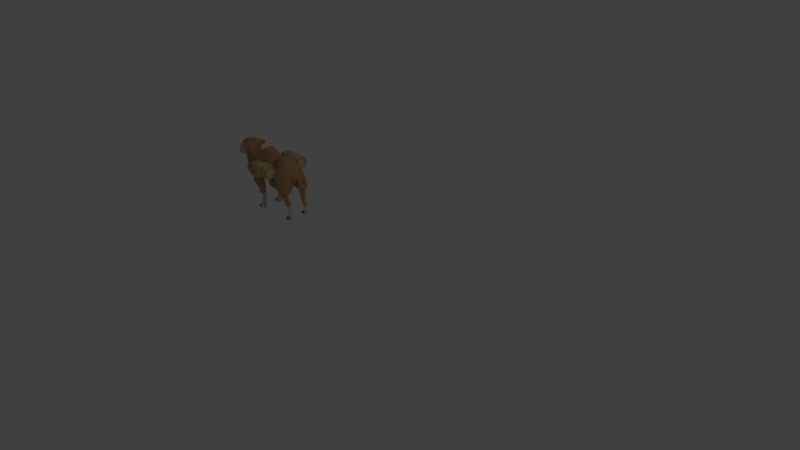 # Source: packcamel_barrels.blend  (saved by Blender 2.79.0; exported with 4.5.12 LTS)
import bpy
from mathutils import Matrix  # noqa: F401  (used for matrix-valued properties, if any)

bpy.ops.wm.read_factory_settings(use_empty=True)
scene = bpy.context.scene
scene.name = 'Scene'

# ---- collections
col_collection_1 = bpy.data.collections.new('Collection 1'); scene.collection.children.link(col_collection_1)

# ---- materials (node trees are filled in below, after node groups)
mat_woodish = bpy.data.materials.new('woodish')
mat_woodish.alpha_threshold = 0.0
mat_woodish.use_transparent_shadow = False
mat_woodish.diffuse_color = (0.651, 0.4706, 0.2, 1.0)
mat_woodish.specular_color = (0.0, 0.0, 0.0)
mat_woodish.roughness = 0.5
mat_leather2 = bpy.data.materials.new('leather2')
mat_leather2.alpha_threshold = 0.0
mat_leather2.use_transparent_shadow = False
mat_leather2.diffuse_color = (0.6627, 0.4588, 0.3216, 1.0)
mat_leather2.specular_color = (0.0, 0.0, 0.0)
mat_leather2.roughness = 0.5
mat_leather1 = bpy.data.materials.new('leather1')
mat_leather1.alpha_threshold = 0.0
mat_leather1.use_transparent_shadow = False
mat_leather1.diffuse_color = (0.3529, 0.2902, 0.2196, 1.0)
mat_leather1.specular_color = (0.0, 0.0, 0.0)
mat_leather1.roughness = 0.5
mat_ironish = bpy.data.materials.new('ironish')
mat_ironish.alpha_threshold = 0.0
mat_ironish.use_transparent_shadow = False
mat_ironish.diffuse_color = (0.3294, 0.3059, 0.2784, 1.0)
mat_ironish.specular_color = (0.0, 0.0, 0.0)
mat_ironish.roughness = 0.5
mat_camel_nose = bpy.data.materials.new('camel_nose')
mat_camel_nose.alpha_threshold = 0.0
mat_camel_nose.use_transparent_shadow = False
mat_camel_nose.diffuse_color = (0.1804, 0.1569, 0.1373, 1.0)
mat_camel_nose.specular_color = (0.0, 0.0, 0.0)
mat_camel_nose.roughness = 0.5
mat_camel_face = bpy.data.materials.new('camel_face')
mat_camel_face.alpha_threshold = 0.0
mat_camel_face.use_transparent_shadow = False
mat_camel_face.diffuse_color = (0.749, 0.5569, 0.4157, 1.0)
mat_camel_face.specular_color = (0.0, 0.0, 0.0)
mat_camel_face.roughness = 0.5
mat_camel_darkbrown = bpy.data.materials.new('camel_darkbrown')
mat_camel_darkbrown.alpha_threshold = 0.0
mat_camel_darkbrown.use_transparent_shadow = False
mat_camel_darkbrown.diffuse_color = (0.4941, 0.2784, 0.1451, 1.0)
mat_camel_darkbrown.specular_color = (0.0, 0.0, 0.0)
mat_camel_darkbrown.roughness = 0.5

# ---- material node trees

# ---- world
world_world = bpy.data.worlds.new('World'); scene.world = world_world
world_world.color = (0.05088, 0.05088, 0.05088)
world_world.use_sun_shadow = False
world_world.sun_shadow_jitter_overblur = 0.0
world_world.cycles.sampling_method = 'MANUAL'

# ---- cameras
cam_camera = bpy.data.cameras.new('Camera')
cam_camera.clip_end = 100.0
cam_camera.lens = 35.0
cam_camera.sensor_width = 32.0
cam_camera.sensor_height = 18.0
cam_camera.ortho_scale = 7.314
cam_camera.dof.focus_distance = 0.0
cam_camera.dof.aperture_fstop = 128.0

# ---- lights
light_lamp = bpy.data.lights.new('Lamp', 'POINT')
light_lamp.transmission_factor = 0.0
light_lamp.cutoff_distance = 30.0
light_lamp.energy = 100.0
light_lamp.shadow_buffer_clip_start = 1.001
light_lamp.shadow_soft_size = 0.1
light_lamp.shadow_maximum_resolution = 0.006
light_lamp.use_absolute_resolution = True

# ---- meshes
me_woodish = bpy.data.meshes.new('woodish')
me_woodish.from_pydata([(-17.04, -6.722, -1.774), (-17.18, -6.722, -2.6), (-17.04, -7.548, -2.6), (-17.04, -7.341, -1.981), (-17.04, -6.102, -1.981), (-17.04, -5.896, -2.6), (-17.04, -6.102, -3.22), (-17.04, -6.722, -3.426), (-17.04, -7.341, -3.22), (-20.73, -6.722, -1.774), (-20.59, -6.722, -2.6), (-20.73, -7.548, -2.6), (-20.73, -7.341, -1.981), (-20.73, -6.102, -1.981), (-20.73, -5.896, -2.6), (-20.73, -6.102, -3.22), (-20.73, -6.722, -3.426), (-20.73, -7.341, -3.22), (-17.04, -7.309, -3.187), (-17.04, -7.505, -2.6), (-17.04, -7.309, -2.013), (-17.04, -6.722, -1.817), (-17.04, -6.135, -2.013), (-17.04, -5.939, -2.6), (-17.04, -6.135, -3.187), (-17.04, -6.722, -3.383), (-20.73, -6.135, -3.187), (-20.73, -5.939, -2.6), (-20.73, -6.135, -2.013), (-20.73, -6.722, -1.817), (-20.73, -7.309, -2.013), (-20.73, -7.505, -2.6), (-20.73, -7.309, -3.187), (-20.73, -6.722, -3.383), (-17.18, -7.309, -3.187), (-17.18, -7.505, -2.6), (-17.18, -7.309, -2.013), (-17.18, -6.722, -1.817), (-17.18, -6.135, -2.013), (-17.18, -5.939, -2.6), (-17.18, -6.135, -3.187), (-17.18, -6.722, -3.383), (-20.59, -6.135, -3.187), (-20.59, -5.939, -2.6), (-20.59, -6.135, -2.013), (-20.59, -6.722, -1.817), (-20.59, -7.309, -2.013), (-20.59, -7.505, -2.6), (-20.59, -7.309, -3.187), (-20.59, -6.722, -3.383), (-19.62, -6.722, -1.63), (-19.62, -7.438, -1.884), (-19.62, -7.692, -2.6), (-19.62, -6.006, -1.884), (-19.62, -5.752, -2.6), (-19.62, -6.006, -3.316), (-19.62, -6.722, -3.57), (-19.62, -7.438, -3.316), (-17.94, -7.438, -1.884), (-17.94, -6.722, -1.63), (-17.94, -7.692, -2.6), (-17.94, -6.006, -1.884), (-17.94, -5.752, -2.6), (-17.94, -6.006, -3.316), (-17.94, -6.722, -3.57), (-17.94, -7.438, -3.316), (-19.46, -6.722, -1.63), (-19.46, -7.438, -1.884), (-19.46, -6.006, -1.884), (-19.46, -7.692, -2.6), (-19.46, -5.752, -2.6), (-19.46, -6.006, -3.316), (-19.46, -7.438, -3.316), (-19.46, -6.722, -3.57), (-20.4, -6.722, -1.731), (-20.4, -7.37, -1.952), (-20.4, -7.591, -2.6), (-20.4, -6.074, -1.952), (-20.4, -5.853, -2.6), (-20.4, -6.074, -3.248), (-20.4, -6.722, -3.469), (-20.4, -7.37, -3.248), (-17.24, -7.363, -1.959), (-17.24, -6.722, -1.741), (-17.24, -7.581, -2.6), (-17.24, -6.081, -1.959), (-17.24, -5.863, -2.6), (-17.24, -6.081, -3.241), (-17.24, -6.722, -3.459), (-17.24, -7.363, -3.241), (-18.1, -7.438, -1.884), (-18.1, -6.722, -1.63), (-18.1, -6.006, -1.884), (-18.1, -7.692, -2.6), (-18.1, -5.752, -2.6), (-18.1, -6.006, -3.316), (-18.1, -7.438, -3.316), (-18.1, -6.722, -3.57), (-17.04, -6.722, 1.774), (-17.18, -6.722, 2.6), (-17.04, -7.548, 2.6), (-17.04, -7.341, 1.981), (-17.04, -6.102, 1.981), (-17.04, -5.896, 2.6), (-17.04, -6.102, 3.22), (-17.04, -6.722, 3.426), (-17.04, -7.341, 3.22), (-20.73, -6.722, 1.774), (-20.59, -6.722, 2.6), (-20.73, -7.548, 2.6), (-20.73, -7.341, 1.981), (-20.73, -6.102, 1.981), (-20.73, -5.896, 2.6), (-20.73, -6.102, 3.22), (-20.73, -6.722, 3.426), (-20.73, -7.341, 3.22), (-17.04, -7.309, 3.187), (-17.04, -7.505, 2.6), (-17.04, -7.309, 2.013), (-17.04, -6.722, 1.817), (-17.04, -6.135, 2.013), (-17.04, -5.939, 2.6), (-17.04, -6.135, 3.187), (-17.04, -6.722, 3.383), (-20.73, -6.135, 3.187), (-20.73, -5.939, 2.6), (-20.73, -6.135, 2.013), (-20.73, -6.722, 1.817), (-20.73, -7.309, 2.013), (-20.73, -7.505, 2.6), (-20.73, -7.309, 3.187), (-20.73, -6.722, 3.383), (-17.18, -7.309, 3.187), (-17.18, -7.505, 2.6), (-17.18, -7.309, 2.013), (-17.18, -6.722, 1.817), (-17.18, -6.135, 2.013), (-17.18, -5.939, 2.6), (-17.18, -6.135, 3.187), (-17.18, -6.722, 3.383), (-20.59, -6.135, 3.187), (-20.59, -5.939, 2.6), (-20.59, -6.135, 2.013), (-20.59, -6.722, 1.817), (-20.59, -7.309, 2.013), (-20.59, -7.505, 2.6), (-20.59, -7.309, 3.187), (-20.59, -6.722, 3.383), (-19.62, -6.722, 1.63), (-19.62, -7.438, 1.884), (-19.62, -7.692, 2.6), (-19.62, -6.006, 1.884), (-19.62, -5.752, 2.6), (-19.62, -6.006, 3.316), (-19.62, -6.722, 3.57), (-19.62, -7.438, 3.316), (-17.94, -7.438, 1.884), (-17.94, -6.722, 1.63), (-17.94, -7.692, 2.6), (-17.94, -6.006, 1.884), (-17.94, -5.752, 2.6), (-17.94, -6.006, 3.316), (-17.94, -6.722, 3.57), (-17.94, -7.438, 3.316), (-19.46, -6.722, 1.63), (-19.46, -7.438, 1.884), (-19.46, -6.006, 1.884), (-19.46, -7.692, 2.6), (-19.46, -5.752, 2.6), (-19.46, -6.006, 3.316), (-19.46, -7.438, 3.316), (-19.46, -6.722, 3.57), (-20.4, -6.722, 1.731), (-20.4, -7.37, 1.952), (-20.4, -7.591, 2.6), (-20.4, -6.074, 1.952), (-20.4, -5.853, 2.6), (-20.4, -6.074, 3.248), (-20.4, -6.722, 3.469), (-20.4, -7.37, 3.248), (-17.24, -7.363, 1.959), (-17.24, -6.722, 1.741), (-17.24, -7.581, 2.6), (-17.24, -6.081, 1.959), (-17.24, -5.863, 2.6), (-17.24, -6.081, 3.241), (-17.24, -6.722, 3.459), (-17.24, -7.363, 3.241), (-18.1, -7.438, 1.884), (-18.1, -6.722, 1.63), (-18.1, -6.006, 1.884), (-18.1, -7.692, 2.6), (-18.1, -5.752, 2.6), (-18.1, -6.006, 3.316), (-18.1, -7.438, 3.316), (-18.1, -6.722, 3.57)], [], [(36, 1, 37), (36, 35, 1), (10, 46, 45), (47, 46, 10), (37, 1, 38), (38, 1, 39), (10, 45, 44), (10, 44, 43), (1, 40, 39), (1, 41, 40), (49, 10, 42), (42, 10, 43), (34, 41, 1), (35, 34, 1), (48, 47, 10), (49, 48, 10), (19, 2, 18), (2, 8, 18), (3, 2, 20), (2, 19, 20), (0, 20, 21), (0, 3, 20), (0, 22, 4), (0, 21, 22), (22, 23, 5), (4, 22, 5), (24, 6, 5), (23, 24, 5), (25, 7, 24), (24, 7, 6), (18, 8, 7), (18, 7, 25), (26, 27, 14), (15, 26, 14), (28, 13, 14), (27, 28, 14), (29, 9, 28), (28, 9, 13), (30, 12, 9), (29, 30, 9), (31, 11, 30), (11, 12, 30), (17, 11, 32), (11, 31, 32), (16, 32, 33), (17, 32, 16), (16, 26, 15), (16, 33, 26), (35, 19, 18), (35, 18, 34), (20, 19, 36), (19, 35, 36), (21, 20, 37), (20, 36, 37), (22, 21, 38), (21, 37, 38), (23, 22, 39), (22, 38, 39), (40, 24, 23), (40, 23, 39), (41, 25, 24), (41, 24, 40), (34, 18, 25), (34, 25, 41), (26, 43, 27), (26, 42, 43), (44, 28, 27), (43, 44, 27), (45, 29, 28), (44, 45, 28), (46, 30, 29), (45, 46, 29), (47, 31, 30), (46, 47, 30), (31, 48, 32), (31, 47, 48), (32, 49, 33), (32, 48, 49), (33, 42, 26), (33, 49, 42), (75, 51, 50), (75, 50, 74), (76, 52, 75), (52, 51, 75), (74, 50, 77), (77, 50, 53), (77, 53, 54), (78, 77, 54), (79, 78, 54), (55, 79, 54), (56, 79, 55), (56, 80, 79), (56, 81, 80), (57, 81, 56), (57, 52, 81), (52, 76, 81), (82, 83, 59), (58, 82, 59), (58, 60, 82), (60, 84, 82), (59, 85, 61), (59, 83, 85), (85, 86, 62), (61, 85, 62), (87, 63, 62), (86, 87, 62), (88, 64, 87), (87, 64, 63), (89, 65, 64), (88, 89, 64), (84, 60, 89), (60, 65, 89), (67, 91, 66), (67, 90, 91), (66, 91, 68), (91, 92, 68), (69, 90, 67), (69, 93, 90), (68, 92, 70), (92, 94, 70), (94, 71, 70), (95, 71, 94), (93, 69, 72), (96, 93, 72), (95, 73, 71), (97, 73, 95), (96, 72, 73), (97, 96, 73), (99, 134, 135), (133, 134, 99), (144, 108, 143), (144, 145, 108), (99, 135, 136), (99, 136, 137), (143, 108, 142), (142, 108, 141), (139, 99, 138), (138, 99, 137), (108, 140, 141), (108, 147, 140), (132, 133, 99), (139, 132, 99), (146, 147, 108), (145, 146, 108), (106, 100, 116), (100, 117, 116), (100, 101, 118), (117, 100, 118), (118, 101, 98), (119, 118, 98), (120, 98, 102), (119, 98, 120), (120, 102, 103), (121, 120, 103), (104, 122, 103), (122, 121, 103), (105, 122, 104), (105, 123, 122), (106, 116, 105), (105, 116, 123), (124, 113, 112), (125, 124, 112), (111, 126, 112), (126, 125, 112), (107, 126, 111), (107, 127, 126), (110, 128, 107), (128, 127, 107), (110, 109, 128), (109, 129, 128), (109, 115, 130), (129, 109, 130), (130, 115, 114), (130, 114, 131), (124, 114, 113), (131, 114, 124), (117, 133, 116), (116, 133, 132), (117, 118, 134), (133, 117, 134), (118, 119, 135), (134, 118, 135), (119, 120, 136), (135, 119, 136), (120, 121, 137), (136, 120, 137), (122, 138, 121), (121, 138, 137), (123, 139, 122), (122, 139, 138), (116, 132, 123), (123, 132, 139), (141, 124, 125), (140, 124, 141), (126, 142, 125), (142, 141, 125), (127, 143, 126), (143, 142, 126), (128, 144, 127), (144, 143, 127), (129, 145, 128), (145, 144, 128), (146, 129, 130), (145, 129, 146), (147, 130, 131), (146, 130, 147), (140, 131, 124), (147, 131, 140), (149, 173, 148), (148, 173, 172), (149, 150, 173), (150, 174, 173), (148, 175, 151), (148, 172, 175), (151, 175, 152), (175, 176, 152), (177, 153, 152), (176, 177, 152), (177, 154, 153), (178, 154, 177), (179, 155, 154), (179, 154, 178), (150, 155, 179), (174, 150, 179), (180, 156, 157), (181, 180, 157), (158, 156, 180), (182, 158, 180), (183, 157, 159), (181, 157, 183), (183, 159, 160), (184, 183, 160), (161, 185, 160), (185, 184, 160), (162, 185, 161), (162, 186, 185), (163, 187, 162), (187, 186, 162), (163, 158, 187), (158, 182, 187), (189, 165, 164), (188, 165, 189), (189, 164, 166), (190, 189, 166), (188, 167, 165), (191, 167, 188), (190, 166, 168), (192, 190, 168), (169, 192, 168), (169, 193, 192), (167, 191, 170), (191, 194, 170), (171, 193, 169), (171, 195, 193), (170, 194, 171), (194, 195, 171)])
me_woodish.materials.append(mat_woodish)
me_woodish.use_remesh_preserve_volume = False
me_woodish.use_remesh_preserve_attributes = False
me_woodish.use_mirror_vertex_groups = False
me_woodish.update()
me_leather2_001 = bpy.data.meshes.new('leather2.001')
me_leather2_001.from_pydata([(-23.08, -6.567, -1.55), (-18.79, -6.965, -1.15), (-23.08, -6.567, 1.55), (-18.79, -6.965, 1.15), (-25.16, -4.909, -0.6186), (-25.34, -4.897, -1.551e-15), (-24.99, -4.347, -1.53e-15), (-24.87, -4.388, -0.6186), (-19.03, -6.95, -1.301), (-18.92, -7.244, -0.6336), (-18.47, -5.511, -1.422), (-18.44, -5.043, -1.426), (-17.79, -5.146, -1.645), (-17.89, -5.619, -1.541), (-23.26, -4.92, -1.265), (-23.27, -4.453, -1.439), (-22.87, -4.597, -1.508), (-22.93, -5.004, -1.444), (-22.18, -5.066, -1.505), (-22.2, -4.587, -1.505), (-22.92, -6.533, -0.6724), (-22.97, -6.509, -1.407e-15), (-23.42, -6.559, -1.434e-15), (-23.38, -6.619, -0.6791), (-23.24, -6.435, -1.141), (-22.91, -5.688, -1.397), (-22.95, -6.054, -1.351), (-23.24, -6.01, -1.242), (-23.25, -5.51, -1.257), (-24.83, -4.886, -0.9972), (-24.51, -4.386, -0.9972), (-24.21, -4.382, -1.051), (-24.53, -4.862, -1.051), (-23.84, -4.894, -1.111), (-23.67, -4.445, -1.111), (-21.93, -5.27, -2.08), (-21.81, -4.728, -2.14), (-21.71, -5.191, -2.157), (-21.78, -4.678, -2.18), (-21.3, -4.657, -2.17), (-21.17, -5.154, -2.17), (-19.62, -5.382, -1.256), (-20.29, -5.341, -1.687), (-20.41, -4.844, -1.687), (-19.68, -4.891, -1.256), (-18.92, -5.446, -1.38), (-18.88, -4.967, -1.38), (-18.79, -6.43, -1.502), (-19.04, -7.264, -1.166e-15), (-18.16, -7.622, -0.6567), (-18.22, -7.185, -1.034), (-18.18, -6.377, -1.544), (-17.71, -3.861, -1.084e-15), (-17.16, -4.211, -1.051e-15), (-17.22, -4.209, -0.7334), (-17.76, -3.834, -0.7334), (-18.26, -4.537, -1.507), (-17.73, -4.865, -1.507), (-17.23, -4.148, -1.296), (-17.76, -3.783, -1.296), (-19.73, -6.867, -1.301), (-19.71, -6.516, -1.311), (-18.88, -6.491, -1.477), (-22.61, -6.634, -1.412), (-20.49, -6.916, -1.384), (-20.46, -6.536, -1.384), (-21.03, -7.002, -1.604), (-20.97, -6.62, -1.584), (-21.87, -6.826, -1.571), (-21.85, -6.376, -1.591), (-22.57, -6.345, -1.496), (-22.98, -3.697, -1.407e-15), (-22.63, -3.997, -1.385e-15), (-22.61, -3.974, -0.7131), (-22.97, -3.669, -0.7131), (-22.74, -4.272, -1.059), (-23.12, -4.076, -1.06), (-25.16, -4.909, 0.6186), (-24.87, -4.388, 0.6186), (-19.03, -6.95, 1.301), (-18.92, -7.244, 0.6336), (-18.47, -5.511, 1.422), (-17.89, -5.619, 1.541), (-17.79, -5.146, 1.645), (-18.44, -5.043, 1.426), (-23.26, -4.92, 1.265), (-22.93, -5.004, 1.444), (-22.87, -4.597, 1.508), (-23.27, -4.453, 1.439), (-22.18, -5.066, 1.505), (-22.2, -4.587, 1.505), (-22.92, -6.533, 0.6724), (-23.38, -6.619, 0.6791), (-23.24, -6.435, 1.141), (-22.91, -5.688, 1.397), (-23.25, -5.51, 1.257), (-23.24, -6.01, 1.242), (-22.95, -6.054, 1.351), (-24.83, -4.886, 0.9972), (-24.53, -4.862, 1.051), (-24.21, -4.382, 1.051), (-24.51, -4.386, 0.9972), (-23.84, -4.894, 1.111), (-23.67, -4.445, 1.111), (-21.93, -5.27, 2.08), (-21.81, -4.728, 2.14), (-21.71, -5.191, 2.157), (-21.17, -5.154, 2.17), (-21.3, -4.657, 2.17), (-21.78, -4.678, 2.18), (-19.62, -5.382, 1.256), (-19.68, -4.891, 1.256), (-20.41, -4.844, 1.687), (-20.29, -5.341, 1.687), (-18.92, -5.446, 1.38), (-18.88, -4.967, 1.38), (-18.79, -6.43, 1.502), (-18.16, -7.622, 0.6567), (-18.22, -7.185, 1.034), (-18.18, -6.377, 1.544), (-17.76, -3.834, 0.7334), (-17.22, -4.209, 0.7334), (-18.26, -4.537, 1.507), (-17.73, -4.865, 1.507), (-17.23, -4.148, 1.296), (-17.76, -3.783, 1.296), (-19.73, -6.867, 1.301), (-18.88, -6.491, 1.477), (-19.71, -6.516, 1.311), (-22.61, -6.634, 1.412), (-20.49, -6.916, 1.384), (-20.46, -6.536, 1.384), (-21.03, -7.002, 1.604), (-20.97, -6.62, 1.584), (-21.87, -6.826, 1.571), (-21.85, -6.376, 1.591), (-22.57, -6.345, 1.496), (-22.97, -3.669, 0.7131), (-22.61, -3.974, 0.7131), (-22.74, -4.272, 1.059), (-23.12, -4.076, 1.06), (-17.16, -4.044, -1.392), (-18.3, -7.29, -1.15), (-17.71, -4.822, -1.69), (-18.24, -4.494, -1.69), (-17.11, -4.049, -0.74), (-17.81, -5.13, -1.83), (-18.48, -5.029, -1.65), (-18.78, -6.523, -1.67), (-18.85, -7.41, -0.7), (-18.3, -7.734, -0.7), (-18.2, -6.435, -1.71), (-17.92, -5.622, -1.77), (-18.85, -6.56, -1.62), (-18.51, -5.51, -1.65), (-17.16, -4.044, 1.392), (-18.3, -7.29, 1.15), (-17.71, -4.822, 1.69), (-18.24, -4.494, 1.69), (-17.11, -4.049, 0.74), (-17.81, -5.13, 1.83), (-18.48, -5.029, 1.65), (-18.78, -6.523, 1.67), (-18.85, -7.41, 0.7), (-18.3, -7.734, 0.7), (-18.2, -6.435, 1.71), (-17.92, -5.622, 1.77), (-18.85, -6.56, 1.62), (-18.51, -5.51, 1.65), (-17.05, -4.05, -1.044e-15), (-17.69, -3.68, -1.393), (-17.65, -3.674, -0.74), (-17.69, -3.68, 1.393), (-17.65, -3.674, 0.74), (-17.6, -3.7, -1.078e-15), (-20.99, -7.003, -1.89), (-20.94, -6.621, -1.87), (-19.71, -6.536, -1.5), (-19.73, -6.886, -1.49), (-18.91, -4.966, -1.57), (-18.96, -5.445, -1.57), (-19.65, -4.882, -1.43), (-19.58, -5.372, -1.43), (-20.18, -5.318, -1.85), (-20.31, -4.822, -1.85), (-20.41, -6.54, -1.57), (-18.94, -7.04, -1.44), (-20.44, -6.92, -1.57), (-20.99, -7.003, 1.89), (-20.94, -6.621, 1.87), (-19.71, -6.536, 1.5), (-19.73, -6.886, 1.49), (-18.91, -4.966, 1.57), (-18.96, -5.445, 1.57), (-19.65, -4.882, 1.43), (-19.58, -5.372, 1.43), (-20.18, -5.318, 1.85), (-20.31, -4.822, 1.85), (-20.41, -6.54, 1.57), (-18.94, -7.04, 1.44), (-20.44, -6.92, 1.57), (-19.0, -7.45, -1.163e-15), (-21.83, -4.682, -2.358), (-21.76, -5.195, -2.335), (-23.06, -3.954, -1.194), (-22.68, -4.151, -1.194), (-22.67, -6.725, -1.67), (-22.61, -6.369, -1.78), (-22.94, -6.751, -0.7), (-23.05, -6.07, -1.55), (-22.88, -4.56, -1.71), (-21.25, -4.647, -2.35), (-21.12, -5.144, -2.35), (-21.95, -4.724, -2.26), (-22.07, -5.266, -2.2), (-22.28, -4.587, -1.64), (-22.26, -5.066, -1.64), (-23.0, -5.699, -1.57), (-21.87, -6.39, -1.88), (-21.89, -6.84, -1.86), (-22.98, -5.025, -1.66), (-21.83, -4.682, 2.358), (-21.76, -5.195, 2.335), (-23.06, -3.954, 1.194), (-22.68, -4.151, 1.194), (-22.67, -6.725, 1.67), (-22.61, -6.369, 1.78), (-22.94, -6.751, 0.7), (-23.05, -6.07, 1.55), (-22.88, -4.56, 1.71), (-21.25, -4.647, 2.35), (-21.12, -5.144, 2.35), (-21.95, -4.724, 2.26), (-22.07, -5.266, 2.2), (-22.28, -4.587, 1.64), (-22.26, -5.066, 1.64), (-23.0, -5.699, 1.57), (-21.87, -6.39, 1.88), (-21.89, -6.84, 1.86), (-22.98, -5.025, 1.66), (-22.95, -6.7, -1.405e-15), (-22.5, -3.843, -0.78), (-22.86, -3.539, -0.78), (-22.5, -3.843, 0.78), (-22.86, -3.539, 0.78), (-22.5, -3.85, -1.378e-15), (-22.85, -3.55, -1.399e-15), (-24.69, -4.21, -1.209), (-25.04, -4.901, -1.252), (-23.31, -6.533, -1.24), (-23.31, -4.414, -1.633), (-23.76, -4.449, -1.345), (-23.91, -4.902, -1.357), (-24.24, -4.364, -1.24), (-24.56, -4.844, -1.24), (-25.11, -4.165, -0.7284), (-25.48, -4.866, -0.7614), (-23.34, -5.52, -1.43), (-23.34, -6.022, -1.4), (-23.38, -6.803, -0.7), (-23.37, -4.939, -1.472), (-24.69, -4.21, 1.209), (-25.04, -4.901, 1.252), (-23.31, -6.533, 1.24), (-23.31, -4.414, 1.633), (-23.76, -4.449, 1.345), (-23.91, -4.902, 1.357), (-24.24, -4.364, 1.24), (-24.56, -4.844, 1.24), (-25.11, -4.165, 0.7284), (-25.48, -4.866, 0.7614), (-23.34, -5.52, 1.43), (-23.34, -6.022, 1.4), (-23.38, -6.803, 0.7), (-23.37, -4.939, 1.472), (-23.4, -6.75, -1.433e-15), (-25.24, -4.112, -1.546e-15), (-25.69, -4.837, -1.573e-15)], [], [(256, 277, 255), (255, 277, 276), (149, 186, 1), (215, 216, 210), (216, 220, 210), (254, 248, 247), (253, 254, 247), (251, 252, 253), (252, 254, 253), (260, 252, 251), (260, 251, 250), (214, 216, 213), (213, 216, 215), (212, 203, 211), (203, 202, 211), (182, 183, 181), (181, 183, 184), (183, 212, 184), (184, 212, 211), (180, 182, 179), (179, 182, 181), (147, 180, 179), (154, 180, 147), (186, 178, 177), (153, 186, 177), (0, 206, 208), (178, 187, 185), (178, 185, 177), (187, 175, 176), (187, 176, 185), (175, 219, 176), (176, 219, 218), (219, 206, 207), (218, 219, 207), (206, 0, 207), (207, 0, 209), (1, 153, 148), (1, 186, 153), (247, 256, 255), (248, 256, 247), (203, 213, 202), (203, 214, 213), (277, 270, 269), (277, 269, 276), (199, 163, 3), (239, 235, 229), (235, 234, 229), (262, 268, 261), (268, 267, 261), (268, 266, 267), (266, 265, 267), (265, 274, 264), (266, 274, 265), (235, 233, 232), (235, 232, 234), (221, 222, 230), (222, 231, 230), (196, 195, 194), (196, 194, 197), (231, 196, 197), (231, 197, 230), (195, 193, 192), (195, 192, 194), (193, 161, 192), (193, 168, 161), (191, 199, 190), (199, 167, 190), (227, 225, 2), (200, 191, 198), (198, 191, 190), (188, 200, 189), (189, 200, 198), (238, 189, 237), (238, 188, 189), (225, 238, 226), (238, 237, 226), (2, 225, 226), (2, 226, 228), (199, 3, 167), (167, 3, 162), (270, 262, 261), (270, 261, 269), (232, 222, 221), (233, 222, 232), (4, 5, 256), (256, 5, 277), (6, 255, 276), (6, 7, 255), (149, 9, 8), (186, 149, 8), (12, 152, 146), (13, 152, 12), (216, 18, 17), (220, 216, 17), (16, 215, 210), (16, 19, 215), (240, 20, 21), (240, 208, 20), (23, 275, 22), (259, 275, 23), (259, 23, 24), (249, 259, 24), (209, 217, 25), (26, 209, 25), (257, 27, 28), (258, 27, 257), (260, 28, 14), (257, 28, 260), (217, 220, 17), (25, 217, 17), (30, 253, 247), (30, 31, 253), (32, 29, 254), (29, 248, 254), (252, 33, 32), (252, 32, 254), (31, 251, 253), (34, 251, 31), (15, 251, 34), (251, 15, 250), (260, 14, 33), (252, 260, 33), (35, 18, 216), (214, 35, 216), (19, 36, 215), (36, 213, 215), (38, 39, 211), (202, 38, 211), (40, 203, 212), (37, 203, 40), (182, 41, 42), (182, 42, 183), (43, 181, 184), (44, 181, 43), (183, 42, 40), (183, 40, 212), (39, 184, 211), (43, 184, 39), (45, 41, 182), (180, 45, 182), (44, 46, 181), (46, 179, 181), (46, 147, 179), (11, 147, 46), (154, 10, 45), (154, 45, 180), (47, 10, 154), (148, 47, 154), (201, 48, 9), (149, 201, 9), (49, 142, 50), (49, 150, 142), (51, 152, 13), (51, 151, 152), (53, 54, 169), (169, 54, 145), (55, 174, 171), (55, 52, 174), (57, 12, 143), (12, 146, 143), (147, 11, 56), (147, 56, 144), (59, 55, 171), (170, 59, 171), (54, 58, 145), (145, 58, 141), (177, 61, 62), (153, 177, 62), (178, 8, 60), (186, 8, 178), (208, 206, 63), (208, 63, 20), (185, 65, 61), (177, 185, 61), (187, 178, 60), (64, 187, 60), (185, 67, 65), (176, 67, 185), (66, 187, 64), (66, 175, 187), (67, 218, 69), (67, 176, 218), (219, 66, 68), (175, 66, 219), (69, 207, 70), (69, 218, 207), (206, 68, 63), (219, 68, 206), (72, 73, 245), (245, 73, 241), (74, 246, 242), (74, 71, 246), (204, 76, 74), (204, 74, 242), (73, 205, 241), (75, 205, 73), (258, 24, 27), (249, 24, 258), (70, 209, 26), (70, 207, 209), (142, 151, 51), (50, 142, 51), (153, 62, 47), (148, 153, 47), (58, 143, 141), (57, 143, 58), (144, 56, 59), (144, 59, 170), (75, 16, 205), (16, 210, 205), (15, 76, 204), (250, 15, 204), (4, 248, 29), (248, 4, 256), (7, 247, 255), (7, 30, 247), (35, 203, 37), (35, 214, 203), (213, 36, 38), (202, 213, 38), (78, 6, 269), (269, 6, 276), (5, 270, 277), (5, 77, 270), (163, 199, 79), (80, 163, 79), (166, 82, 83), (166, 83, 160), (90, 87, 234), (234, 87, 229), (235, 239, 86), (89, 235, 86), (275, 92, 22), (275, 273, 92), (91, 240, 21), (227, 240, 91), (273, 263, 93), (92, 273, 93), (96, 271, 95), (96, 272, 271), (228, 97, 94), (236, 228, 94), (236, 94, 86), (239, 236, 86), (95, 274, 85), (95, 271, 274), (262, 98, 268), (98, 99, 268), (100, 101, 267), (267, 101, 261), (265, 103, 100), (265, 100, 267), (99, 266, 268), (102, 266, 99), (274, 266, 102), (85, 274, 102), (88, 265, 264), (265, 88, 103), (105, 90, 234), (232, 105, 234), (89, 104, 235), (104, 233, 235), (222, 106, 107), (222, 107, 231), (108, 109, 230), (109, 221, 230), (194, 111, 112), (194, 112, 197), (113, 195, 196), (110, 195, 113), (197, 112, 108), (197, 108, 230), (107, 196, 231), (113, 196, 107), (115, 111, 194), (192, 115, 194), (110, 114, 195), (114, 193, 195), (114, 168, 193), (81, 168, 114), (161, 84, 115), (161, 115, 192), (81, 116, 168), (116, 162, 168), (201, 163, 80), (48, 201, 80), (156, 117, 118), (164, 117, 156), (166, 119, 82), (165, 119, 166), (52, 120, 174), (174, 120, 173), (121, 169, 159), (121, 53, 169), (122, 161, 158), (84, 161, 122), (83, 123, 157), (160, 83, 157), (124, 159, 155), (124, 121, 159), (120, 125, 173), (125, 172, 173), (79, 191, 126), (79, 199, 191), (128, 190, 127), (190, 167, 127), (129, 227, 91), (225, 227, 129), (200, 130, 126), (191, 200, 126), (198, 190, 128), (131, 198, 128), (200, 132, 130), (188, 132, 200), (133, 198, 131), (133, 189, 198), (132, 238, 134), (132, 188, 238), (237, 133, 135), (189, 133, 237), (134, 225, 129), (134, 238, 225), (226, 135, 136), (237, 135, 226), (71, 137, 246), (246, 137, 244), (138, 245, 243), (138, 72, 245), (224, 139, 138), (224, 138, 243), (137, 223, 244), (140, 223, 137), (93, 272, 96), (93, 263, 272), (228, 136, 97), (226, 136, 228), (156, 118, 119), (165, 156, 119), (167, 162, 116), (127, 167, 116), (125, 158, 172), (122, 158, 125), (157, 123, 124), (157, 124, 155), (140, 88, 223), (88, 264, 223), (87, 139, 224), (229, 87, 224), (101, 78, 261), (261, 78, 269), (77, 262, 270), (262, 77, 98), (232, 221, 109), (105, 232, 109), (222, 104, 106), (233, 104, 222)])
me_leather2_001.materials.append(mat_leather2)
me_leather2_001.use_remesh_preserve_volume = False
me_leather2_001.use_remesh_preserve_attributes = False
me_leather2_001.use_mirror_vertex_groups = False
me_leather2_001.update()
me_leather1_001 = bpy.data.meshes.new('leather1.001')
me_leather1_001.from_pydata([(-23.08, -6.567, -1.55), (-18.79, -6.965, -1.15), (-23.08, -6.567, 1.55), (-18.79, -6.965, 1.15), (-18.16, -7.622, -0.6567), (-18.3, -7.329, -1.121e-15), (-18.16, -7.622, 0.6567), (-18.53, -5.51, -1.747), (-17.94, -5.624, -1.887), (-17.82, -5.122, -1.924), (-18.49, -5.021, -1.744), (-23.4, -4.951, -1.559), (-23.02, -5.036, -1.749), (-22.88, -4.533, -1.79), (-23.32, -4.387, -1.71), (-22.94, -6.845, -0.7107), (-23.38, -6.897, -0.7107), (-23.39, -6.848, -1.432e-15), (-22.94, -6.798, -1.405e-15), (-23.35, -6.583, -1.291), (-23.11, -6.617, -1.601), (-23.04, -5.704, -1.658), (-23.38, -5.526, -1.518), (-23.39, -6.027, -1.481), (-23.1, -6.076, -1.631), (-18.47, -6.583, -1.857), (-18.8, -6.556, -1.752), (-18.8, -7.036, -1.213), (-18.85, -7.494, -0.7265), (-18.6, -7.523, -0.7487), (-18.54, -7.228, -1.273), (-18.65, -7.457, -1.142e-15), (-18.98, -7.545, -1.162e-15), (-18.46, -7.517, -1.13e-15), (-18.33, -7.788, -0.7006), (-18.35, -7.344, -1.209), (-18.22, -6.464, -1.795), (-17.55, -3.618, -1.074e-15), (-17.6, -3.592, -0.7434), (-17.05, -3.967, -0.7434), (-17.0, -3.968, -1.041e-15), (-18.24, -4.473, -1.784), (-17.71, -4.801, -1.784), (-17.13, -3.992, -1.442), (-17.66, -3.627, -1.442), (-22.79, -3.475, -1.395e-15), (-22.81, -3.472, -0.8142), (-22.45, -3.777, -0.8142), (-22.44, -3.775, -1.374e-15), (-22.65, -4.089, -1.263), (-23.03, -3.892, -1.263), (-18.53, -5.51, 1.747), (-18.49, -5.021, 1.744), (-17.82, -5.122, 1.924), (-17.94, -5.624, 1.887), (-23.4, -4.951, 1.559), (-23.32, -4.387, 1.71), (-22.88, -4.533, 1.79), (-23.02, -5.036, 1.749), (-22.94, -6.845, 0.7107), (-23.38, -6.897, 0.7107), (-23.35, -6.583, 1.291), (-23.11, -6.617, 1.601), (-23.04, -5.704, 1.658), (-23.1, -6.076, 1.631), (-23.39, -6.027, 1.481), (-23.38, -5.526, 1.518), (-18.47, -6.583, 1.857), (-18.8, -6.556, 1.752), (-18.8, -7.036, 1.213), (-18.54, -7.228, 1.273), (-18.6, -7.523, 0.7487), (-18.85, -7.494, 0.7265), (-18.33, -7.788, 0.7006), (-18.35, -7.344, 1.209), (-18.22, -6.464, 1.795), (-17.05, -3.967, 0.7434), (-17.6, -3.592, 0.7434), (-18.24, -4.473, 1.784), (-17.71, -4.801, 1.784), (-17.13, -3.992, 1.442), (-17.66, -3.627, 1.442), (-22.45, -3.777, 0.8142), (-22.81, -3.472, 0.8142), (-22.65, -4.089, 1.263), (-23.03, -3.892, 1.263), (-18.25, -7.402, -1.117e-15), (-18.12, -7.67, -0.6285), (-18.12, -7.67, 0.6285), (-17.16, -4.044, -1.392), (-18.3, -7.29, -1.15), (-17.71, -4.822, -1.69), (-18.24, -4.494, -1.69), (-17.11, -4.049, -0.74), (-17.81, -5.13, -1.83), (-18.48, -5.029, -1.65), (-18.78, -6.523, -1.67), (-18.85, -7.41, -0.7), (-18.3, -7.734, -0.7), (-18.2, -6.435, -1.71), (-17.92, -5.622, -1.77), (-18.51, -5.51, -1.65), (-17.16, -4.044, 1.392), (-18.3, -7.29, 1.15), (-17.71, -4.822, 1.69), (-18.24, -4.494, 1.69), (-17.11, -4.049, 0.74), (-17.81, -5.13, 1.83), (-18.48, -5.029, 1.65), (-18.78, -6.523, 1.67), (-18.85, -7.41, 0.7), (-18.3, -7.734, 0.7), (-18.2, -6.435, 1.71), (-17.92, -5.622, 1.77), (-18.51, -5.51, 1.65), (-17.05, -4.05, -1.044e-15), (-18.45, -7.45, -1.13e-15), (-17.69, -3.68, -1.393), (-17.65, -3.674, -0.74), (-17.69, -3.68, 1.393), (-17.65, -3.674, 0.74), (-17.6, -3.7, -1.078e-15), (-19.0, -7.45, -1.163e-15), (-23.06, -3.954, -1.194), (-22.68, -4.151, -1.194), (-22.94, -6.751, -0.7), (-23.05, -6.07, -1.55), (-22.88, -4.56, -1.71), (-23.0, -5.699, -1.57), (-22.98, -5.025, -1.66), (-23.06, -3.954, 1.194), (-22.68, -4.151, 1.194), (-22.94, -6.751, 0.7), (-23.05, -6.07, 1.55), (-22.88, -4.56, 1.71), (-23.0, -5.699, 1.57), (-22.98, -5.025, 1.66), (-22.95, -6.7, -1.405e-15), (-22.5, -3.843, -0.78), (-22.86, -3.539, -0.78), (-22.5, -3.843, 0.78), (-22.86, -3.539, 0.78), (-22.5, -3.85, -1.378e-15), (-22.85, -3.55, -1.399e-15), (-23.31, -6.533, -1.24), (-23.31, -4.414, -1.633), (-23.34, -5.52, -1.43), (-23.34, -6.022, -1.4), (-23.38, -6.803, -0.7), (-23.37, -4.939, -1.472), (-23.31, -6.533, 1.24), (-23.31, -4.414, 1.633), (-23.34, -5.52, 1.43), (-23.34, -6.022, 1.4), (-23.38, -6.803, 0.7), (-23.37, -4.939, 1.472), (-23.4, -6.75, -1.433e-15), (-26.02, -5.582, -1.593e-15), (-24.56, -3.294, -1.504e-15), (-25.1, -5.83, -0.7163), (-25.82, -5.763, -0.5125), (-24.47, -3.434, -0.6), (-24.68, -4.957, -1.095), (-24.19, -4.215, -1.191), (-25.1, -5.83, 0.7163), (-25.82, -5.763, 0.5125), (-24.47, -3.434, 0.6), (-24.68, -4.957, 1.095), (-24.19, -4.215, 1.191), (-25.86, -5.748, -0.5441), (-25.11, -5.83, -0.7477), (-24.71, -4.948, -1.14), (-25.17, -4.598, -0.7469), (-24.21, -4.203, -1.219), (-24.51, -3.413, -0.626), (-25.25, -4.511, -1.546e-15), (-26.06, -5.552, -1.596e-15), (-24.61, -3.269, -1.507e-15), (-25.86, -5.748, 0.5441), (-25.17, -4.598, 0.7469), (-24.71, -4.948, 1.14), (-25.11, -5.83, 0.7477), (-24.21, -4.203, 1.219), (-24.51, -3.413, 0.626)], [], [(8, 7, 9), (9, 7, 10), (12, 11, 13), (13, 11, 14), (16, 15, 18), (17, 16, 18), (15, 16, 19), (20, 15, 19), (21, 23, 22), (24, 23, 21), (21, 22, 12), (12, 22, 11), (8, 25, 7), (25, 26, 7), (29, 28, 27), (30, 29, 27), (28, 29, 31), (32, 28, 31), (29, 33, 31), (29, 34, 33), (35, 29, 30), (34, 29, 35), (36, 25, 8), (37, 39, 38), (40, 39, 37), (9, 10, 41), (42, 9, 41), (39, 43, 38), (43, 44, 38), (45, 47, 46), (48, 47, 45), (49, 50, 47), (47, 50, 46), (20, 19, 24), (24, 19, 23), (35, 25, 36), (35, 30, 25), (30, 27, 25), (25, 27, 26), (42, 41, 44), (43, 42, 44), (13, 14, 50), (49, 13, 50), (51, 53, 52), (51, 54, 53), (55, 57, 56), (55, 58, 57), (59, 60, 18), (60, 17, 18), (59, 62, 61), (60, 59, 61), (65, 64, 63), (65, 63, 66), (66, 58, 55), (66, 63, 58), (68, 67, 51), (67, 54, 51), (71, 70, 69), (72, 71, 69), (72, 32, 31), (71, 72, 31), (73, 71, 33), (33, 71, 31), (71, 74, 70), (71, 73, 74), (67, 75, 54), (76, 40, 37), (76, 37, 77), (53, 79, 78), (52, 53, 78), (81, 80, 77), (80, 76, 77), (82, 48, 45), (82, 45, 83), (85, 84, 82), (85, 82, 83), (61, 62, 64), (61, 64, 65), (70, 74, 67), (67, 74, 75), (69, 70, 67), (69, 67, 68), (79, 80, 81), (78, 79, 81), (57, 84, 85), (56, 57, 85), (34, 87, 86), (33, 34, 86), (73, 33, 86), (88, 73, 86), (94, 8, 9), (100, 8, 94), (7, 95, 10), (7, 101, 95), (127, 12, 13), (129, 12, 127), (11, 145, 14), (11, 149, 145), (16, 17, 148), (148, 17, 156), (18, 125, 137), (18, 15, 125), (19, 148, 144), (16, 148, 19), (0, 15, 20), (0, 125, 15), (22, 23, 146), (23, 147, 146), (126, 24, 21), (126, 21, 128), (21, 12, 129), (128, 21, 129), (11, 146, 149), (22, 146, 11), (96, 101, 7), (26, 96, 7), (27, 97, 1), (28, 97, 27), (28, 32, 97), (32, 122, 97), (98, 34, 35), (98, 35, 90), (99, 36, 8), (99, 8, 100), (118, 37, 38), (118, 121, 37), (40, 93, 39), (115, 93, 40), (10, 92, 41), (10, 95, 92), (94, 9, 42), (91, 94, 42), (89, 43, 39), (93, 89, 39), (117, 118, 38), (44, 117, 38), (139, 45, 46), (139, 143, 45), (138, 47, 48), (142, 138, 48), (124, 49, 47), (138, 124, 47), (50, 139, 46), (50, 123, 139), (0, 20, 24), (0, 24, 126), (23, 144, 147), (19, 144, 23), (35, 36, 99), (90, 35, 99), (26, 27, 96), (27, 1, 96), (41, 117, 44), (41, 92, 117), (89, 42, 43), (91, 42, 89), (145, 123, 50), (14, 145, 50), (127, 13, 49), (124, 127, 49), (108, 51, 52), (114, 51, 108), (54, 107, 53), (54, 113, 107), (151, 55, 56), (155, 55, 151), (58, 134, 57), (58, 136, 134), (59, 18, 132), (132, 18, 137), (17, 154, 156), (17, 60, 154), (62, 59, 2), (59, 132, 2), (154, 60, 61), (154, 61, 150), (63, 133, 135), (64, 133, 63), (65, 66, 152), (153, 65, 152), (152, 66, 55), (152, 55, 155), (58, 63, 136), (63, 135, 136), (109, 68, 51), (114, 109, 51), (110, 72, 69), (110, 69, 3), (32, 72, 110), (122, 32, 110), (74, 111, 103), (73, 111, 74), (54, 112, 113), (75, 112, 54), (106, 40, 76), (106, 115, 40), (37, 120, 77), (121, 120, 37), (107, 104, 79), (53, 107, 79), (105, 52, 78), (108, 52, 105), (119, 81, 77), (120, 119, 77), (80, 102, 76), (102, 106, 76), (82, 140, 48), (140, 142, 48), (45, 141, 83), (143, 141, 45), (141, 85, 83), (130, 85, 141), (131, 140, 82), (84, 131, 82), (150, 61, 65), (150, 65, 153), (64, 2, 133), (62, 2, 64), (75, 74, 112), (74, 103, 112), (69, 68, 109), (3, 69, 109), (79, 102, 80), (79, 104, 102), (119, 78, 81), (105, 78, 119), (134, 131, 84), (57, 134, 84), (151, 56, 85), (130, 151, 85), (86, 4, 5), (87, 4, 86), (87, 98, 4), (34, 98, 87), (98, 34, 33), (98, 33, 116), (33, 111, 116), (73, 111, 33), (111, 73, 88), (111, 88, 6), (6, 88, 86), (6, 86, 5), (170, 169, 172), (171, 170, 172), (173, 172, 174), (171, 172, 173), (172, 176, 175), (169, 176, 172), (174, 175, 177), (172, 175, 174), (178, 181, 179), (181, 180, 179), (179, 180, 182), (179, 182, 183), (176, 178, 179), (176, 179, 175), (175, 179, 183), (175, 183, 177), (170, 160, 169), (170, 159, 160), (162, 170, 171), (159, 170, 162), (163, 173, 174), (161, 163, 174), (163, 171, 173), (162, 171, 163), (160, 157, 176), (169, 160, 176), (161, 174, 177), (158, 161, 177), (181, 167, 180), (181, 164, 167), (165, 181, 178), (164, 181, 165), (180, 168, 182), (180, 167, 168), (168, 166, 183), (182, 168, 183), (165, 178, 176), (157, 165, 176), (166, 158, 177), (183, 166, 177)])
me_leather1_001.materials.append(mat_leather1)
me_leather1_001.use_remesh_preserve_volume = False
me_leather1_001.use_remesh_preserve_attributes = False
me_leather1_001.use_mirror_vertex_groups = False
me_leather1_001.update()
me_ironish = bpy.data.meshes.new('ironish')
me_ironish.from_pydata([(-17.04, -6.722, -1.774), (-17.04, -7.548, -2.6), (-17.04, -7.341, -1.981), (-17.04, -6.102, -1.981), (-17.04, -5.896, -2.6), (-17.04, -6.102, -3.22), (-17.04, -6.722, -3.426), (-17.04, -7.341, -3.22), (-20.73, -6.722, -1.774), (-20.73, -7.548, -2.6), (-20.73, -7.341, -1.981), (-20.73, -6.102, -1.981), (-20.73, -5.896, -2.6), (-20.73, -6.102, -3.22), (-20.73, -6.722, -3.426), (-20.73, -7.341, -3.22), (-19.62, -6.722, -1.63), (-19.62, -7.438, -1.884), (-19.62, -7.692, -2.6), (-19.62, -6.006, -1.884), (-19.62, -5.752, -2.6), (-19.62, -6.006, -3.316), (-19.62, -6.722, -3.57), (-19.62, -7.438, -3.316), (-17.94, -7.438, -1.884), (-17.94, -6.722, -1.63), (-17.94, -7.692, -2.6), (-17.94, -6.006, -1.884), (-17.94, -5.752, -2.6), (-17.94, -6.006, -3.316), (-17.94, -6.722, -3.57), (-17.94, -7.438, -3.316), (-19.46, -6.722, -1.63), (-19.46, -7.438, -1.884), (-19.46, -6.006, -1.884), (-19.46, -7.692, -2.6), (-19.46, -5.752, -2.6), (-19.46, -6.006, -3.316), (-19.46, -7.438, -3.316), (-19.46, -6.722, -3.57), (-20.4, -6.722, -1.731), (-20.4, -7.37, -1.952), (-20.4, -7.591, -2.6), (-20.4, -6.074, -1.952), (-20.4, -5.853, -2.6), (-20.4, -6.074, -3.248), (-20.4, -6.722, -3.469), (-20.4, -7.37, -3.248), (-17.24, -7.363, -1.959), (-17.24, -6.722, -1.741), (-17.24, -7.581, -2.6), (-17.24, -6.081, -1.959), (-17.24, -5.863, -2.6), (-17.24, -6.081, -3.241), (-17.24, -6.722, -3.459), (-17.24, -7.363, -3.241), (-18.1, -7.438, -1.884), (-18.1, -6.722, -1.63), (-18.1, -6.006, -1.884), (-18.1, -7.692, -2.6), (-18.1, -5.752, -2.6), (-18.1, -6.006, -3.316), (-18.1, -7.438, -3.316), (-18.1, -6.722, -3.57), (-19.62, -6.722, -1.59), (-19.46, -6.722, -1.59), (-19.46, -7.464, -1.858), (-19.62, -7.464, -1.858), (-19.62, -5.98, -1.858), (-19.46, -5.98, -1.858), (-19.46, -7.732, -2.6), (-19.62, -7.732, -2.6), (-19.62, -5.712, -2.6), (-19.46, -5.712, -2.6), (-19.62, -5.98, -3.342), (-19.46, -5.98, -3.342), (-19.46, -7.464, -3.342), (-19.62, -7.464, -3.342), (-19.62, -6.722, -3.61), (-19.46, -6.722, -3.61), (-20.41, -6.722, -1.692), (-20.41, -7.396, -1.926), (-20.74, -7.368, -1.954), (-20.74, -6.722, -1.735), (-20.41, -7.63, -2.6), (-20.74, -7.587, -2.6), (-20.41, -6.048, -1.926), (-20.74, -6.076, -1.954), (-20.41, -5.814, -2.6), (-20.74, -5.857, -2.6), (-20.41, -6.048, -3.274), (-20.74, -6.076, -3.246), (-20.41, -6.722, -3.508), (-20.74, -6.722, -3.465), (-20.41, -7.396, -3.274), (-20.74, -7.368, -3.246), (-17.23, -7.389, -1.933), (-17.23, -6.722, -1.702), (-17.03, -6.722, -1.735), (-17.03, -7.367, -1.955), (-17.23, -7.62, -2.6), (-17.03, -7.587, -2.6), (-17.23, -6.055, -1.933), (-17.03, -6.077, -1.955), (-17.23, -5.824, -2.6), (-17.03, -5.857, -2.6), (-17.23, -6.055, -3.267), (-17.03, -6.077, -3.245), (-17.23, -6.722, -3.498), (-17.03, -6.722, -3.465), (-17.23, -7.389, -3.267), (-17.03, -7.367, -3.245), (-17.94, -7.464, -1.858), (-18.1, -7.464, -1.858), (-18.1, -6.722, -1.59), (-17.94, -6.722, -1.59), (-18.1, -5.98, -1.858), (-17.94, -5.98, -1.858), (-17.94, -7.732, -2.6), (-18.1, -7.732, -2.6), (-18.1, -5.712, -2.6), (-17.94, -5.712, -2.6), (-18.1, -5.98, -3.342), (-17.94, -5.98, -3.342), (-17.94, -7.464, -3.342), (-18.1, -7.464, -3.342), (-18.1, -6.722, -3.61), (-17.94, -6.722, -3.61), (-17.04, -6.722, 1.774), (-17.04, -7.548, 2.6), (-17.04, -7.341, 1.981), (-17.04, -6.102, 1.981), (-17.04, -5.896, 2.6), (-17.04, -6.102, 3.22), (-17.04, -6.722, 3.426), (-17.04, -7.341, 3.22), (-20.73, -6.722, 1.774), (-20.73, -7.548, 2.6), (-20.73, -7.341, 1.981), (-20.73, -6.102, 1.981), (-20.73, -5.896, 2.6), (-20.73, -6.102, 3.22), (-20.73, -6.722, 3.426), (-20.73, -7.341, 3.22), (-19.62, -6.722, 1.63), (-19.62, -7.438, 1.884), (-19.62, -7.692, 2.6), (-19.62, -6.006, 1.884), (-19.62, -5.752, 2.6), (-19.62, -6.006, 3.316), (-19.62, -6.722, 3.57), (-19.62, -7.438, 3.316), (-17.94, -7.438, 1.884), (-17.94, -6.722, 1.63), (-17.94, -7.692, 2.6), (-17.94, -6.006, 1.884), (-17.94, -5.752, 2.6), (-17.94, -6.006, 3.316), (-17.94, -6.722, 3.57), (-17.94, -7.438, 3.316), (-19.46, -6.722, 1.63), (-19.46, -7.438, 1.884), (-19.46, -6.006, 1.884), (-19.46, -7.692, 2.6), (-19.46, -5.752, 2.6), (-19.46, -6.006, 3.316), (-19.46, -7.438, 3.316), (-19.46, -6.722, 3.57), (-20.4, -6.722, 1.731), (-20.4, -7.37, 1.952), (-20.4, -7.591, 2.6), (-20.4, -6.074, 1.952), (-20.4, -5.853, 2.6), (-20.4, -6.074, 3.248), (-20.4, -6.722, 3.469), (-20.4, -7.37, 3.248), (-17.24, -7.363, 1.959), (-17.24, -6.722, 1.741), (-17.24, -7.581, 2.6), (-17.24, -6.081, 1.959), (-17.24, -5.863, 2.6), (-17.24, -6.081, 3.241), (-17.24, -6.722, 3.459), (-17.24, -7.363, 3.241), (-18.1, -7.438, 1.884), (-18.1, -6.722, 1.63), (-18.1, -6.006, 1.884), (-18.1, -7.692, 2.6), (-18.1, -5.752, 2.6), (-18.1, -6.006, 3.316), (-18.1, -7.438, 3.316), (-18.1, -6.722, 3.57), (-19.62, -6.722, 1.59), (-19.46, -6.722, 1.59), (-19.46, -7.464, 1.858), (-19.62, -7.464, 1.858), (-19.62, -5.98, 1.858), (-19.46, -5.98, 1.858), (-19.46, -7.732, 2.6), (-19.62, -7.732, 2.6), (-19.62, -5.712, 2.6), (-19.46, -5.712, 2.6), (-19.62, -5.98, 3.342), (-19.46, -5.98, 3.342), (-19.46, -7.464, 3.342), (-19.62, -7.464, 3.342), (-19.62, -6.722, 3.61), (-19.46, -6.722, 3.61), (-20.41, -6.722, 1.692), (-20.41, -7.396, 1.926), (-20.74, -7.368, 1.954), (-20.74, -6.722, 1.735), (-20.41, -7.63, 2.6), (-20.74, -7.587, 2.6), (-20.41, -6.048, 1.926), (-20.74, -6.076, 1.954), (-20.41, -5.814, 2.6), (-20.74, -5.857, 2.6), (-20.41, -6.048, 3.274), (-20.74, -6.076, 3.246), (-20.41, -6.722, 3.508), (-20.74, -6.722, 3.465), (-20.41, -7.396, 3.274), (-20.74, -7.368, 3.246), (-17.23, -7.389, 1.933), (-17.23, -6.722, 1.702), (-17.03, -6.722, 1.735), (-17.03, -7.367, 1.955), (-17.23, -7.62, 2.6), (-17.03, -7.587, 2.6), (-17.23, -6.055, 1.933), (-17.03, -6.077, 1.955), (-17.23, -5.824, 2.6), (-17.03, -5.857, 2.6), (-17.23, -6.055, 3.267), (-17.03, -6.077, 3.245), (-17.23, -6.722, 3.498), (-17.03, -6.722, 3.465), (-17.23, -7.389, 3.267), (-17.03, -7.367, 3.245), (-17.94, -7.464, 1.858), (-18.1, -7.464, 1.858), (-18.1, -6.722, 1.59), (-17.94, -6.722, 1.59), (-18.1, -5.98, 1.858), (-17.94, -5.98, 1.858), (-17.94, -7.732, 2.6), (-18.1, -7.732, 2.6), (-18.1, -5.712, 2.6), (-17.94, -5.712, 2.6), (-18.1, -5.98, 3.342), (-17.94, -5.98, 3.342), (-17.94, -7.464, 3.342), (-18.1, -7.464, 3.342), (-18.1, -6.722, 3.61), (-17.94, -6.722, 3.61)], [], [(67, 65, 64), (67, 66, 65), (64, 69, 68), (64, 65, 69), (71, 66, 67), (71, 70, 66), (68, 73, 72), (68, 69, 73), (75, 74, 72), (73, 75, 72), (70, 71, 77), (76, 70, 77), (79, 78, 74), (75, 79, 74), (76, 77, 78), (79, 76, 78), (82, 81, 80), (82, 80, 83), (84, 81, 82), (85, 84, 82), (87, 80, 86), (83, 80, 87), (87, 86, 88), (89, 87, 88), (90, 91, 88), (91, 89, 88), (92, 91, 90), (92, 93, 91), (94, 95, 92), (92, 95, 93), (94, 84, 95), (84, 85, 95), (96, 99, 97), (99, 98, 97), (96, 100, 99), (100, 101, 99), (97, 103, 102), (97, 98, 103), (102, 103, 104), (103, 105, 104), (107, 106, 104), (105, 107, 104), (107, 108, 106), (109, 108, 107), (111, 110, 108), (109, 111, 108), (100, 110, 111), (101, 100, 111), (113, 112, 115), (113, 115, 114), (114, 115, 117), (114, 117, 116), (119, 118, 112), (119, 112, 113), (116, 117, 121), (116, 121, 120), (121, 123, 120), (123, 122, 120), (124, 118, 125), (118, 119, 125), (123, 127, 122), (127, 126, 122), (127, 124, 126), (124, 125, 126), (33, 32, 65), (66, 33, 65), (17, 67, 64), (16, 17, 64), (65, 34, 69), (65, 32, 34), (16, 64, 19), (19, 64, 68), (66, 70, 33), (70, 35, 33), (71, 67, 17), (18, 71, 17), (69, 34, 73), (34, 36, 73), (19, 68, 72), (20, 19, 72), (37, 75, 73), (36, 37, 73), (21, 20, 72), (74, 21, 72), (35, 70, 38), (70, 76, 38), (77, 71, 23), (71, 18, 23), (37, 79, 75), (39, 79, 37), (78, 21, 74), (78, 22, 21), (38, 76, 79), (38, 79, 39), (77, 23, 78), (78, 23, 22), (41, 40, 80), (81, 41, 80), (10, 82, 83), (8, 10, 83), (81, 84, 41), (84, 42, 41), (85, 82, 10), (9, 85, 10), (80, 43, 86), (80, 40, 43), (8, 83, 11), (11, 83, 87), (86, 43, 88), (43, 44, 88), (11, 87, 89), (12, 11, 89), (45, 90, 88), (44, 45, 88), (13, 12, 89), (91, 13, 89), (45, 92, 90), (46, 92, 45), (93, 13, 91), (93, 14, 13), (47, 94, 92), (46, 47, 92), (95, 15, 93), (15, 14, 93), (42, 84, 47), (84, 94, 47), (95, 85, 15), (85, 9, 15), (48, 96, 97), (48, 97, 49), (0, 98, 2), (99, 2, 98), (100, 96, 48), (50, 100, 48), (99, 101, 2), (101, 1, 2), (49, 97, 51), (51, 97, 102), (98, 3, 103), (98, 0, 3), (51, 102, 104), (52, 51, 104), (103, 3, 105), (3, 4, 105), (53, 52, 104), (106, 53, 104), (5, 107, 105), (4, 5, 105), (108, 53, 106), (108, 54, 53), (5, 109, 107), (6, 109, 5), (110, 55, 108), (55, 54, 108), (7, 111, 109), (6, 7, 109), (110, 100, 55), (100, 50, 55), (1, 101, 7), (101, 111, 7), (56, 113, 114), (57, 56, 114), (24, 25, 115), (112, 24, 115), (57, 114, 58), (58, 114, 116), (115, 27, 117), (115, 25, 27), (119, 113, 56), (59, 119, 56), (112, 118, 24), (118, 26, 24), (58, 116, 120), (60, 58, 120), (117, 27, 121), (27, 28, 121), (61, 60, 120), (122, 61, 120), (29, 123, 121), (28, 29, 121), (125, 119, 62), (119, 59, 62), (26, 118, 31), (118, 124, 31), (126, 61, 122), (126, 63, 61), (29, 127, 123), (30, 127, 29), (125, 62, 126), (126, 62, 63), (31, 124, 127), (31, 127, 30), (193, 195, 192), (194, 195, 193), (197, 192, 196), (193, 192, 197), (194, 199, 195), (198, 199, 194), (201, 196, 200), (197, 196, 201), (202, 203, 200), (203, 201, 200), (199, 198, 205), (198, 204, 205), (206, 207, 202), (207, 203, 202), (205, 204, 206), (204, 207, 206), (208, 210, 211), (209, 210, 208), (209, 212, 210), (212, 213, 210), (208, 215, 214), (208, 211, 215), (215, 217, 216), (214, 215, 216), (219, 218, 216), (217, 219, 216), (221, 220, 219), (219, 220, 218), (223, 222, 220), (223, 220, 221), (213, 212, 223), (212, 222, 223), (227, 224, 225), (226, 227, 225), (229, 228, 227), (228, 224, 227), (226, 225, 231), (231, 225, 230), (231, 230, 232), (233, 231, 232), (235, 233, 232), (234, 235, 232), (236, 235, 234), (236, 237, 235), (239, 237, 236), (238, 239, 236), (238, 228, 239), (228, 229, 239), (240, 241, 243), (243, 241, 242), (243, 242, 245), (245, 242, 244), (246, 247, 240), (240, 247, 241), (245, 244, 249), (249, 244, 248), (251, 249, 248), (250, 251, 248), (246, 252, 253), (247, 246, 253), (255, 251, 250), (254, 255, 250), (252, 255, 254), (253, 252, 254), (161, 194, 193), (160, 161, 193), (145, 144, 192), (195, 145, 192), (160, 193, 162), (162, 193, 197), (192, 147, 196), (192, 144, 147), (198, 194, 161), (163, 198, 161), (195, 199, 145), (199, 146, 145), (162, 197, 201), (164, 162, 201), (196, 147, 200), (147, 148, 200), (165, 164, 201), (203, 165, 201), (149, 202, 200), (148, 149, 200), (204, 198, 166), (198, 163, 166), (146, 199, 151), (199, 205, 151), (207, 165, 203), (207, 167, 165), (149, 206, 202), (150, 206, 149), (204, 166, 207), (207, 166, 167), (151, 205, 206), (151, 206, 150), (169, 209, 208), (168, 169, 208), (138, 136, 211), (210, 138, 211), (212, 209, 169), (170, 212, 169), (210, 213, 138), (213, 137, 138), (168, 208, 171), (171, 208, 214), (211, 139, 215), (211, 136, 139), (171, 214, 216), (172, 171, 216), (215, 139, 217), (139, 140, 217), (173, 172, 216), (218, 173, 216), (141, 219, 217), (140, 141, 217), (220, 173, 218), (220, 174, 173), (141, 221, 219), (142, 221, 141), (222, 175, 220), (175, 174, 220), (143, 223, 221), (142, 143, 221), (222, 212, 175), (212, 170, 175), (137, 213, 143), (213, 223, 143), (225, 176, 177), (224, 176, 225), (130, 227, 226), (130, 226, 128), (224, 228, 176), (228, 178, 176), (229, 227, 130), (129, 229, 130), (225, 179, 230), (225, 177, 179), (128, 226, 131), (131, 226, 231), (230, 179, 232), (179, 180, 232), (131, 231, 233), (132, 131, 233), (181, 234, 232), (180, 181, 232), (133, 132, 233), (235, 133, 233), (181, 236, 234), (182, 236, 181), (237, 133, 235), (237, 134, 133), (183, 238, 236), (182, 183, 236), (239, 135, 237), (135, 134, 237), (178, 228, 183), (228, 238, 183), (239, 229, 135), (229, 129, 135), (184, 185, 242), (241, 184, 242), (152, 240, 243), (153, 152, 243), (242, 186, 244), (242, 185, 186), (153, 243, 155), (155, 243, 245), (241, 247, 184), (247, 187, 184), (246, 240, 152), (154, 246, 152), (244, 186, 248), (186, 188, 248), (155, 245, 249), (156, 155, 249), (189, 250, 248), (188, 189, 248), (157, 156, 249), (251, 157, 249), (187, 247, 190), (247, 253, 190), (252, 246, 159), (246, 154, 159), (189, 254, 250), (191, 254, 189), (255, 157, 251), (255, 158, 157), (190, 253, 254), (190, 254, 191), (252, 159, 255), (255, 159, 158)])
me_ironish.materials.append(mat_ironish)
me_ironish.use_remesh_preserve_volume = False
me_ironish.use_remesh_preserve_attributes = False
me_ironish.use_mirror_vertex_groups = False
me_ironish.update()
me_camel_nose_001 = bpy.data.meshes.new('camel_nose.001')
me_camel_nose_001.from_pydata([(-25.1, -8.349, -1.197), (-24.71, -8.058, -1.206), (-24.66, -7.629, -1.295), (-24.58, -7.876, -1.353), (-24.7, -8.079, -1.257), (-24.78, -8.267, -1.312), (-24.61, -8.313, -1.469), (-24.48, -8.193, -1.542), (-24.42, -7.998, -1.546), (-24.29, -7.995, -1.478), (-24.45, -7.872, -1.286), (-24.57, -8.078, -1.193), (-24.35, -8.193, -1.476), (-24.65, -8.268, -1.254), (-24.48, -8.315, -1.407), (-21.42, -0.1386, -1.707), (-21.4, 0.1111, -1.709), (-22.18, 0.1, -1.55), (-21.7, -0.25, -1.55), (-21.13, -0.2082, -1.772), (-21.15, 0.1032, -1.78), (-21.41, -0.17, -1.01), (-21.41, 0.08, -1.01), (-22.18, 0.1, -1.21), (-21.7, -0.25, -1.21), (-21.13, -0.2307, -1.01), (-21.16, 0.08, -1.01), (-26.38, -6.993, -0.7679), (-26.39, -6.848, -0.8382), (-27.63, -6.433, -0.5653), (-27.52, -6.577, -0.5112), (-27.78, -6.657, -0.04687), (-27.78, -6.657, 0.04687), (-27.65, -6.427, 0.04687), (-27.65, -6.427, -0.04687), (-27.53, -6.562, -0.04686), (-27.53, -6.562, 0.04686), (-27.72, -7.08, -0.049), (-27.73, -7.005, -0.0447), (-27.73, -7.005, 0.0447), (-27.72, -7.08, 0.049), (-27.72, -6.911, -0.3881), (-27.55, -6.983, -0.542), (-27.56, -7.151, -0.5268), (-27.72, -7.135, -0.3715), (-25.85, -7.61, -0.8999), (-25.9, -7.831, -0.8497), (-26.24, -7.713, -0.7938), (-26.15, -7.51, -0.8478), (-15.49, -0.3882, -1.139), (-15.14, -0.4625, -1.058), (-15.12, -0.4307, -1.638), (-15.48, -0.36, -1.57), (-15.73, -0.03104, -1.139), (-15.72, -0.01378, -1.568), (-15.18, 0.006267, -1.6), (-15.19, -0.01086, -1.103), (-14.93, -0.03921, -1.139), (-14.89, -0.3693, -0.9517), (-14.88, -0.3396, -1.654), (-14.92, -0.0167, -1.477), (-14.88, -0.03811, -1.428), (-14.85, -0.361, -1.605), (-15.13, -0.03346, -1.543), (-15.07, -0.4205, -1.578), (-14.88, -0.06043, -1.166), (-14.85, -0.3905, -0.9794), (-15.14, -0.05146, -1.142), (-15.08, -0.4532, -1.093), (-25.1, -8.349, 1.197), (-24.71, -8.058, 1.206), (-24.66, -7.629, 1.295), (-24.58, -7.876, 1.353), (-24.7, -8.079, 1.257), (-24.78, -8.267, 1.312), (-24.61, -8.313, 1.469), (-24.48, -8.193, 1.542), (-24.42, -7.998, 1.546), (-24.29, -7.995, 1.478), (-24.45, -7.872, 1.286), (-24.57, -8.078, 1.193), (-24.35, -8.193, 1.476), (-24.65, -8.268, 1.254), (-24.48, -8.315, 1.407), (-21.42, -0.1386, 1.707), (-21.4, 0.1111, 1.709), (-22.18, 0.1, 1.55), (-21.7, -0.25, 1.55), (-21.13, -0.2082, 1.772), (-21.15, 0.1032, 1.78), (-21.41, -0.17, 1.01), (-21.41, 0.08, 1.01), (-22.18, 0.1, 1.21), (-21.7, -0.25, 1.21), (-21.13, -0.2307, 1.01), (-21.16, 0.08, 1.01), (-26.39, -6.848, 0.8382), (-26.38, -6.993, 0.7679), (-27.52, -6.577, 0.5112), (-27.63, -6.433, 0.5653), (-27.72, -7.135, 0.3715), (-27.56, -7.151, 0.5268), (-27.55, -6.983, 0.542), (-27.72, -6.911, 0.3881), (-26.15, -7.51, 0.8478), (-26.24, -7.713, 0.7938), (-25.9, -7.831, 0.8497), (-25.85, -7.61, 0.8999), (-15.49, -0.3882, 1.139), (-15.14, -0.4625, 1.058), (-15.12, -0.4307, 1.638), (-15.48, -0.36, 1.57), (-15.73, -0.03104, 1.139), (-15.72, -0.01378, 1.568), (-15.18, 0.006267, 1.6), (-15.19, -0.01086, 1.103), (-14.93, -0.03921, 1.139), (-14.89, -0.3693, 0.9517), (-14.88, -0.3396, 1.654), (-14.92, -0.0167, 1.477), (-14.88, -0.03811, 1.428), (-14.85, -0.361, 1.605), (-15.13, -0.03346, 1.543), (-15.07, -0.4205, 1.578), (-14.88, -0.06043, 1.166), (-14.85, -0.3905, 0.9794), (-15.14, -0.05146, 1.142), (-15.08, -0.4532, 1.093)], [], [(9, 11, 10), (12, 11, 9), (12, 14, 11), (14, 13, 11), (4, 1, 3), (3, 1, 2), (5, 0, 1), (4, 5, 1), (8, 9, 10), (3, 8, 10), (11, 3, 10), (11, 4, 3), (8, 12, 9), (7, 12, 8), (13, 4, 11), (13, 5, 4), (13, 6, 5), (14, 6, 13), (7, 14, 12), (6, 14, 7), (21, 24, 15), (24, 18, 15), (17, 23, 16), (23, 22, 16), (17, 24, 23), (18, 24, 17), (15, 18, 16), (18, 17, 16), (24, 21, 22), (24, 22, 23), (19, 15, 20), (20, 15, 16), (21, 26, 22), (21, 25, 26), (28, 30, 29), (28, 27, 30), (29, 30, 34), (30, 35, 34), (31, 32, 35), (32, 36, 35), (35, 36, 34), (36, 33, 34), (38, 39, 31), (39, 32, 31), (37, 40, 39), (37, 39, 38), (44, 38, 41), (44, 37, 38), (43, 44, 42), (42, 44, 41), (46, 47, 48), (45, 46, 48), (50, 49, 52), (51, 50, 52), (52, 49, 53), (52, 53, 54), (54, 53, 56), (54, 56, 55), (49, 50, 56), (53, 49, 56), (51, 52, 55), (52, 54, 55), (58, 57, 56), (50, 58, 56), (59, 51, 55), (60, 59, 55), (50, 51, 64), (68, 50, 64), (56, 63, 55), (67, 63, 56), (57, 67, 56), (65, 67, 57), (58, 65, 57), (58, 66, 65), (68, 66, 58), (50, 68, 58), (64, 51, 59), (62, 64, 59), (62, 59, 60), (61, 62, 60), (63, 60, 55), (63, 61, 60), (80, 81, 78), (80, 78, 79), (83, 81, 80), (82, 83, 80), (70, 72, 71), (70, 73, 72), (69, 74, 70), (74, 73, 70), (77, 72, 79), (78, 77, 79), (72, 80, 79), (73, 80, 72), (81, 77, 78), (81, 76, 77), (73, 82, 80), (74, 82, 73), (75, 83, 82), (75, 82, 74), (83, 76, 81), (83, 75, 76), (93, 90, 84), (87, 93, 84), (91, 92, 85), (92, 86, 85), (93, 86, 92), (93, 87, 86), (87, 84, 85), (86, 87, 85), (90, 93, 91), (91, 93, 92), (84, 89, 85), (84, 88, 89), (94, 90, 95), (95, 90, 91), (98, 96, 99), (97, 96, 98), (98, 99, 33), (36, 98, 33), (40, 100, 39), (39, 100, 103), (100, 101, 102), (100, 102, 103), (105, 106, 104), (106, 107, 104), (108, 109, 111), (109, 110, 111), (112, 111, 113), (108, 111, 112), (112, 113, 115), (115, 113, 114), (109, 108, 115), (108, 112, 115), (111, 110, 114), (113, 111, 114), (117, 109, 115), (116, 117, 115), (118, 119, 114), (110, 118, 114), (110, 109, 123), (109, 127, 123), (122, 115, 114), (122, 126, 115), (126, 116, 115), (126, 124, 116), (124, 117, 116), (125, 117, 124), (127, 109, 117), (125, 127, 117), (123, 121, 118), (110, 123, 118), (121, 120, 119), (118, 121, 119), (119, 122, 114), (120, 122, 119)])
me_camel_nose_001.materials.append(mat_camel_nose)
me_camel_nose_001.use_remesh_preserve_volume = False
me_camel_nose_001.use_remesh_preserve_attributes = False
me_camel_nose_001.use_mirror_vertex_groups = False
me_camel_nose_001.update()
me_camel_face_001 = bpy.data.meshes.new('camel_face.001')
me_camel_face_001.from_pydata([(-27.66, -7.401, -1.694e-15), (-27.55, -6.266, -1.687e-15), (-27.27, -6.003, -1.67e-15), (-26.9, -7.872, -1.647e-15), (-26.09, -6.666, -0.6751), (-27.54, -6.274, -0.4907), (-26.66, -7.449, -0.801), (-27.77, -6.661, -0.47), (-27.26, -6.001, -0.4363), (-25.49, -7.805, -0.9975), (-27.66, -7.293, -0.4077), (-26.9, -7.833, -0.6086), (-25.41, -6.597, -0.4604), (-26.22, -6.396, -0.3808), (-25.53, -8.14, -0.932), (-26.43, -8.036, -0.6647), (-25.39, -6.895, -0.8788), (-24.92, -7.895, -1.019), (-24.91, -7.486, -1.012), (-25.55, -7.212, -0.954), (-26.22, -6.356, -1.605e-15), (-26.58, -8.093, -1.627e-15), (-21.42, -0.1386, -1.707), (-21.4, 0.1111, -1.709), (-20.91, -1.88, -1.601), (-21.2, -1.914, -1.491), (-20.6, -1.861, -1.521), (-21.13, -0.2082, -1.772), (-20.85, -0.1555, -1.55), (-20.8, 0.1, -1.55), (-21.15, 0.1032, -1.78), (-21.25, -0.6534, -1.548), (-21.01, -0.472, -1.65), (-20.65, -0.35, -1.55), (-21.06, -0.8802, -1.638), (-20.83, -0.6715, -1.548), (-21.23, -0.9853, -1.531), (-21.41, -0.17, -1.01), (-21.41, 0.08, -1.01), (-20.91, -1.941, -1.076), (-21.2, -1.948, -1.162), (-20.6, -1.902, -1.189), (-21.13, -0.2307, -1.01), (-20.85, -0.1555, -1.21), (-20.8, 0.1, -1.21), (-21.16, 0.08, -1.01), (-21.25, -0.6517, -1.209), (-21.01, -0.472, -1.07), (-20.65, -0.35, -1.21), (-21.06, -0.8759, -1.201), (-20.83, -0.6701, -1.209), (-21.23, -0.9795, -1.195), (-26.38, -6.993, -0.7679), (-26.39, -6.848, -0.8382), (-27.63, -6.433, -0.5653), (-27.52, -6.577, -0.5112), (-27.78, -6.657, -0.04687), (-27.78, -6.657, 0.04687), (-27.65, -6.427, 0.04687), (-27.65, -6.427, -0.04687), (-27.53, -6.562, -0.04686), (-27.53, -6.562, 0.04686), (-27.72, -7.08, -0.049), (-27.73, -7.005, -0.0447), (-27.73, -7.005, 0.0447), (-27.72, -7.08, 0.049), (-27.72, -6.911, -0.3881), (-27.55, -6.983, -0.542), (-27.56, -7.151, -0.5268), (-27.72, -7.135, -0.3715), (-25.85, -7.61, -0.8999), (-25.9, -7.831, -0.8497), (-26.24, -7.713, -0.7938), (-26.15, -7.51, -0.8478), (-26.0, -7.095, -0.9412), (-21.52, -2.245, -1.235), (-21.52, -2.223, -1.46), (-20.87, -2.214, -1.48), (-20.49, -2.343, -1.404), (-20.5, -2.326, -1.184), (-20.87, -2.241, -1.221), (-21.18, -2.065, -1.649), (-21.2, -2.227, -1.548), (-21.19, -2.263, -1.118), (-21.08, -2.297, -1.009), (-15.44, -2.301, -1.138), (-15.23, -2.365, -0.949), (-14.95, -2.355, -1.174), (-14.66, -0.04739, -1.215), (-14.61, -0.3257, -1.168), (-14.83, -0.7128, -0.9877), (-14.57, -0.6374, -1.191), (-15.0, -0.78, -1.156), (-14.59, -0.988, -1.161), (-14.86, -1.007, -1.082), (-15.08, -1.095, -1.133), (-15.44, -2.13, -1.432), (-15.23, -2.117, -1.633), (-14.95, -2.192, -1.418), (-14.66, -0.02395, -1.379), (-14.61, -0.2925, -1.417), (-14.83, -0.67, -1.586), (-14.57, -0.5909, -1.383), (-15.0, -0.7289, -1.413), (-14.61, -0.9654, -1.32), (-14.92, -0.942, -1.464), (-15.08, -1.032, -1.425), (-14.91, -1.943, -1.132), (-14.91, -1.845, -1.397), (-15.13, -1.885, -1.076), (-15.19, -1.867, -1.535), (-15.37, -1.915, -1.107), (-15.37, -1.819, -1.423), (-14.88, -0.03811, -1.428), (-14.85, -0.361, -1.605), (-15.13, -0.03346, -1.543), (-15.07, -0.4205, -1.578), (-14.88, -0.06043, -1.166), (-14.85, -0.3905, -0.9794), (-15.14, -0.05146, -1.142), (-15.08, -0.4532, -1.093), (-26.09, -6.666, 0.6751), (-27.54, -6.274, 0.4907), (-26.66, -7.449, 0.801), (-27.77, -6.661, 0.47), (-27.26, -6.001, 0.4363), (-25.49, -7.805, 0.9975), (-27.66, -7.293, 0.4077), (-26.9, -7.833, 0.6086), (-25.41, -6.597, 0.4604), (-26.22, -6.396, 0.3808), (-25.53, -8.14, 0.932), (-26.43, -8.036, 0.6647), (-25.39, -6.895, 0.8788), (-24.92, -7.895, 1.019), (-24.91, -7.486, 1.012), (-25.55, -7.212, 0.954), (-21.42, -0.1386, 1.707), (-21.4, 0.1111, 1.709), (-20.91, -1.88, 1.601), (-21.2, -1.914, 1.491), (-20.6, -1.861, 1.521), (-21.13, -0.2082, 1.772), (-20.85, -0.1555, 1.55), (-20.8, 0.1, 1.55), (-21.15, 0.1032, 1.78), (-21.25, -0.6534, 1.548), (-21.01, -0.472, 1.65), (-20.65, -0.35, 1.55), (-21.06, -0.8802, 1.638), (-20.83, -0.6715, 1.548), (-21.23, -0.9853, 1.531), (-21.41, -0.17, 1.01), (-21.41, 0.08, 1.01), (-20.91, -1.941, 1.076), (-21.2, -1.948, 1.162), (-20.6, -1.902, 1.189), (-21.13, -0.2307, 1.01), (-20.85, -0.1555, 1.21), (-20.8, 0.1, 1.21), (-21.16, 0.08, 1.01), (-21.25, -0.6517, 1.209), (-21.01, -0.472, 1.07), (-20.65, -0.35, 1.21), (-21.06, -0.8759, 1.201), (-20.83, -0.6701, 1.209), (-21.23, -0.9795, 1.195), (-26.39, -6.848, 0.8382), (-26.38, -6.993, 0.7679), (-27.52, -6.577, 0.5112), (-27.63, -6.433, 0.5653), (-27.72, -7.135, 0.3715), (-27.56, -7.151, 0.5268), (-27.55, -6.983, 0.542), (-27.72, -6.911, 0.3881), (-26.15, -7.51, 0.8478), (-26.24, -7.713, 0.7938), (-25.9, -7.831, 0.8497), (-25.85, -7.61, 0.8999), (-26.0, -7.075, 1.001), (-21.52, -2.245, 1.235), (-21.52, -2.223, 1.46), (-20.87, -2.241, 1.221), (-20.45, -2.211, 1.238), (-20.49, -2.33, 1.49), (-20.87, -2.214, 1.48), (-21.2, -2.227, 1.548), (-21.36, -1.99, 1.954), (-21.11, -2.051, 0.9134), (-21.19, -2.263, 1.118), (-15.44, -2.301, 1.138), (-15.23, -2.365, 0.949), (-14.95, -2.355, 1.174), (-14.66, -0.04739, 1.215), (-14.61, -0.3257, 1.168), (-14.83, -0.7128, 0.9877), (-14.57, -0.6374, 1.191), (-15.0, -0.78, 1.156), (-14.59, -0.988, 1.161), (-14.86, -1.007, 1.082), (-15.08, -1.095, 1.133), (-15.44, -2.13, 1.432), (-15.23, -2.117, 1.633), (-14.95, -2.192, 1.418), (-14.66, -0.02395, 1.379), (-14.61, -0.2925, 1.417), (-14.83, -0.67, 1.586), (-14.57, -0.5909, 1.383), (-15.0, -0.7289, 1.413), (-14.61, -0.9654, 1.32), (-14.92, -0.942, 1.464), (-15.08, -1.032, 1.425), (-14.91, -1.943, 1.132), (-14.91, -1.845, 1.397), (-15.13, -1.885, 1.076), (-15.19, -1.867, 1.535), (-15.37, -1.915, 1.107), (-15.37, -1.819, 1.423), (-14.88, -0.03811, 1.428), (-14.85, -0.361, 1.605), (-15.13, -0.03346, 1.543), (-15.07, -0.4205, 1.578), (-14.88, -0.06043, 1.166), (-14.85, -0.3905, 0.9794), (-15.14, -0.05146, 1.142), (-15.08, -0.4532, 1.093)], [], [(1, 2, 8), (5, 1, 8), (3, 0, 10), (11, 3, 10), (16, 4, 12), (12, 4, 13), (13, 4, 5), (13, 5, 8), (17, 9, 18), (18, 9, 19), (17, 14, 9), (2, 13, 8), (20, 13, 2), (21, 3, 11), (15, 21, 11), (43, 29, 44), (43, 28, 29), (45, 29, 30), (29, 45, 44), (38, 45, 23), (45, 30, 23), (46, 37, 22), (31, 46, 22), (48, 28, 43), (48, 33, 28), (26, 35, 50), (41, 26, 50), (35, 33, 48), (50, 35, 48), (25, 40, 51), (36, 25, 51), (36, 51, 46), (31, 36, 46), (28, 27, 30), (29, 28, 30), (42, 43, 45), (45, 43, 44), (32, 31, 27), (27, 31, 22), (46, 42, 37), (46, 47, 42), (33, 32, 28), (32, 27, 28), (42, 47, 43), (47, 48, 43), (26, 24, 34), (26, 34, 35), (49, 41, 50), (39, 41, 49), (35, 32, 33), (35, 34, 32), (47, 50, 48), (49, 50, 47), (24, 25, 36), (24, 36, 34), (40, 39, 51), (51, 39, 49), (34, 31, 32), (34, 36, 31), (51, 49, 46), (46, 49, 47), (4, 53, 5), (53, 54, 5), (59, 58, 1), (5, 59, 1), (54, 59, 5), (55, 7, 60), (7, 56, 60), (0, 65, 62), (67, 66, 7), (68, 10, 69), (6, 68, 67), (6, 11, 68), (11, 10, 68), (52, 6, 67), (52, 67, 55), (67, 7, 55), (7, 66, 56), (66, 63, 56), (69, 0, 62), (10, 0, 69), (74, 53, 4), (16, 74, 4), (19, 74, 16), (74, 52, 53), (9, 71, 70), (73, 72, 6), (71, 15, 72), (72, 15, 6), (15, 11, 6), (14, 71, 9), (14, 15, 71), (73, 6, 52), (74, 73, 52), (9, 70, 19), (19, 70, 74), (70, 73, 74), (75, 40, 25), (76, 75, 25), (41, 77, 26), (80, 77, 41), (82, 76, 25), (82, 25, 24), (75, 83, 40), (40, 83, 39), (77, 82, 24), (77, 24, 26), (39, 80, 41), (83, 80, 39), (80, 78, 77), (79, 78, 80), (82, 77, 81), (77, 78, 81), (83, 84, 80), (84, 79, 80), (113, 117, 99), (117, 88, 99), (88, 100, 99), (89, 100, 88), (89, 102, 100), (91, 102, 89), (103, 92, 120), (103, 120, 116), (119, 113, 115), (119, 117, 113), (91, 104, 102), (93, 104, 91), (106, 95, 92), (106, 92, 103), (117, 118, 88), (118, 89, 88), (100, 114, 99), (114, 113, 99), (90, 91, 118), (118, 91, 89), (102, 101, 114), (102, 114, 100), (92, 90, 120), (120, 90, 118), (101, 103, 116), (101, 116, 114), (90, 93, 91), (94, 93, 90), (104, 101, 102), (104, 105, 101), (92, 94, 90), (95, 94, 92), (105, 103, 101), (105, 106, 103), (107, 98, 108), (87, 98, 107), (93, 108, 104), (107, 108, 93), (86, 87, 109), (87, 107, 109), (109, 107, 94), (94, 107, 93), (98, 110, 108), (98, 97, 110), (104, 108, 105), (108, 110, 105), (96, 111, 112), (96, 85, 111), (112, 111, 95), (112, 95, 106), (85, 86, 111), (111, 86, 109), (111, 109, 95), (95, 109, 94), (110, 97, 112), (97, 96, 112), (110, 106, 105), (110, 112, 106), (1, 122, 125), (2, 1, 125), (3, 128, 127), (0, 3, 127), (121, 133, 129), (121, 129, 130), (122, 130, 125), (121, 130, 122), (126, 135, 136), (126, 134, 135), (131, 134, 126), (130, 2, 125), (130, 20, 2), (21, 132, 128), (3, 21, 128), (144, 158, 159), (143, 158, 144), (160, 144, 159), (144, 160, 145), (160, 153, 138), (145, 160, 138), (152, 161, 137), (161, 146, 137), (143, 163, 158), (148, 163, 143), (141, 156, 165), (150, 141, 165), (150, 165, 163), (148, 150, 163), (140, 151, 166), (155, 140, 166), (151, 146, 161), (166, 151, 161), (142, 143, 145), (143, 144, 145), (158, 157, 160), (158, 160, 159), (146, 142, 137), (146, 147, 142), (162, 161, 157), (157, 161, 152), (142, 147, 143), (147, 148, 143), (163, 162, 158), (162, 157, 158), (149, 141, 150), (139, 141, 149), (156, 154, 164), (156, 164, 165), (147, 150, 148), (149, 150, 147), (165, 162, 163), (165, 164, 162), (140, 139, 151), (151, 139, 149), (154, 155, 166), (154, 166, 164), (151, 149, 146), (146, 149, 147), (164, 161, 162), (164, 166, 161), (170, 167, 122), (167, 121, 122), (58, 170, 122), (58, 122, 1), (124, 169, 61), (57, 124, 61), (127, 172, 171), (174, 173, 124), (172, 123, 173), (128, 123, 172), (127, 128, 172), (123, 168, 173), (124, 173, 169), (173, 168, 169), (174, 124, 57), (64, 174, 57), (0, 127, 171), (0, 171, 65), (167, 179, 121), (179, 133, 121), (179, 136, 133), (168, 179, 167), (176, 175, 123), (177, 126, 178), (132, 177, 176), (132, 176, 123), (128, 132, 123), (177, 131, 126), (132, 131, 177), (175, 179, 168), (123, 175, 168), (178, 136, 179), (178, 126, 136), (175, 178, 179), (155, 180, 140), (180, 181, 140), (185, 182, 156), (185, 156, 141), (181, 186, 140), (140, 186, 139), (189, 180, 155), (189, 155, 154), (139, 185, 141), (186, 185, 139), (182, 189, 154), (182, 154, 156), (184, 182, 185), (182, 184, 183), (185, 186, 187), (184, 185, 187), (189, 182, 188), (182, 183, 188), (193, 222, 204), (222, 218, 204), (205, 194, 193), (205, 193, 204), (207, 196, 194), (207, 194, 205), (225, 208, 221), (197, 208, 225), (222, 224, 218), (218, 224, 220), (209, 198, 196), (209, 196, 207), (197, 211, 208), (200, 211, 197), (194, 223, 193), (223, 222, 193), (218, 219, 204), (219, 205, 204), (196, 195, 223), (196, 223, 194), (206, 207, 219), (219, 207, 205), (195, 197, 225), (195, 225, 223), (208, 206, 221), (221, 206, 219), (198, 195, 196), (198, 199, 195), (206, 209, 207), (210, 209, 206), (199, 197, 195), (199, 200, 197), (208, 210, 206), (211, 210, 208), (203, 192, 212), (203, 212, 213), (213, 198, 209), (213, 212, 198), (212, 192, 214), (192, 191, 214), (212, 199, 198), (212, 214, 199), (202, 203, 215), (215, 203, 213), (215, 213, 210), (213, 209, 210), (216, 201, 217), (190, 201, 216), (200, 217, 211), (216, 217, 200), (191, 216, 214), (191, 190, 216), (214, 200, 199), (214, 216, 200), (201, 202, 217), (202, 215, 217), (217, 215, 211), (211, 215, 210)])
me_camel_face_001.materials.append(mat_camel_face)
me_camel_face_001.use_remesh_preserve_volume = False
me_camel_face_001.use_remesh_preserve_attributes = False
me_camel_face_001.use_mirror_vertex_groups = False
me_camel_face_001.update()
me_camel_dark_001 = bpy.data.meshes.new('camel_dark.001')
me_camel_dark_001.from_pydata([(-23.36, -6.561, -1.43e-15), (-23.74, -7.236, -1.454e-15), (-24.36, -8.867, -1.491e-15), (-25.27, -8.947, -1.547e-15), (-26.4, -8.622, -1.617e-15), (-26.71, -8.233, -1.636e-15), (-26.02, -5.582, -1.593e-15), (-24.56, -3.294, -1.504e-15), (-23.25, -3.327, -1.424e-15), (-21.67, -8.27, -1.327e-15), (-20.95, -8.738, -1.283e-15), (-19.65, -8.402, -1.203e-15), (-19.1, -7.423, -1.169e-15), (-18.58, -7.217, -1.138e-15), (-17.79, -8.289, -1.089e-15), (-16.78, -8.323, -1.027e-15), (-14.64, -5.579, -8.962e-16), (-16.16, -4.973, -9.893e-16), (-17.47, -3.944, -1.07e-15), (-18.89, -3.336, -1.157e-15), (-20.0, -3.418, -1.225e-15), (-21.45, -4.155, -1.314e-15), (-22.21, -4.566, -1.36e-15), (-22.59, -7.3, -1.383e-15), (-22.92, -6.654, -1.403e-15), (-23.85, -7.905, -1.46e-15), (-15.34, -5.065, -9.395e-16), (-21.89, -4.441, -1.34e-15), (-23.81, -7.518, -1.458e-15), (-23.94, -8.282, -1.466e-15), (-23.6, -6.7, -1.445e-15), (-23.14, -6.605, -1.417e-15), (-14.16, -6.087, -8.668e-16), (-13.8, -4.962, -8.452e-16), (-13.64, -3.702, -8.349e-16), (-13.17, -2.82, -8.066e-16), (-12.54, -2.526, -7.681e-16), (-13.76, -2.526, -8.427e-16), (-14.01, -3.576, -8.581e-16), (-14.06, -4.793, -8.606e-16), (-14.33, -5.822, -8.772e-16), (-16.88, -4.635, -1.033e-15), (-14.89, -5.235, -9.115e-16), (-20.46, -3.8, -1.253e-15), (-16.07, -7.826, -9.841e-16), (-18.19, -7.733, -1.114e-15), (-20.35, -8.583, -1.246e-15), (-14.67, -5.871, -8.98e-16), (-15.3, -7.007, -9.366e-16), (-25.1, -5.83, -0.7163), (-25.82, -5.763, -0.5125), (-23.9, -4.941, -1.243), (-22.95, -4.749, -1.558), (-23.26, -3.323, -0.608), (-24.47, -3.434, -0.6), (-24.38, -8.562, -0.9943), (-26.35, -8.404, -0.5382), (-25.27, -8.81, -0.6909), (-19.55, -5.59, -1.349), (-19.65, -8.402, -0.6001), (-19.09, -7.404, -0.6968), (-18.91, -5.297, -1.479), (-18.57, -7.179, -0.8621), (-18.01, -4.909, -1.652), (-20.07, -5.523, -1.305), (-20.95, -8.739, -0.6215), (-20.35, -8.584, -0.6078), (-24.28, -5.404, -1.037), (-24.64, -6.036, -0.9139), (-23.52, -6.727, -0.9005), (-23.28, -6.589, -0.948), (-24.8, -7.157, -1.247), (-24.09, -7.411, -0.8933), (-23.95, -7.017, -0.8642), (-24.69, -6.585, -0.9559), (-22.14, -5.364, -1.654), (-22.53, -7.317, -1.053), (-23.06, -6.633, -0.977), (-21.66, -8.267, -0.76), (-21.27, -4.295, -0.8469), (-21.79, -4.322, -0.9423), (-22.22, -4.223, -0.9684), (-19.99, -3.423, -0.8851), (-20.43, -4.026, -0.7282), (-18.89, -3.336, -0.9), (-17.45, -3.894, -1.209), (-24.25, -8.148, -0.9636), (-24.15, -7.802, -0.9138), (-22.84, -6.681, -1.008), (-14.24, -5.9, -0.2508), (-14.59, -5.945, -0.5659), (-15.14, -6.894, -0.4107), (-14.15, -6.021, -0.2136), (-13.98, -4.853, -0.1536), (-13.88, -4.902, -0.1509), (-13.91, -3.596, -0.15), (-13.74, -3.642, -0.15), (-13.64, -2.706, -0.15), (-13.39, -2.8, -0.15), (-12.54, -2.526, -0.15), (-14.45, -5.554, -0.7506), (-16.77, -8.29, -0.8094), (-16.06, -7.785, -0.8883), (-17.78, -8.26, -0.776), (-18.18, -7.695, -0.8579), (-25.41, -6.597, -0.4604), (-25.3, -6.472, -0.7308), (-26.11, -6.282, -0.4876), (-26.22, -6.396, -0.3808), (-25.47, -8.256, -1.103), (-25.53, -8.14, -0.932), (-26.43, -8.036, -0.6647), (-26.42, -8.176, -0.7609), (-25.39, -6.895, -0.8788), (-25.27, -6.891, -1.049), (-24.92, -7.895, -1.019), (-24.8, -7.986, -1.26), (-24.74, -7.46, -1.329), (-24.91, -7.486, -1.012), (-25.38, -7.139, -1.116), (-25.55, -7.212, -0.954), (-26.22, -6.356, -1.605e-15), (-26.13, -6.311, -1.6e-15), (-26.58, -8.093, -1.627e-15), (-18.35, -6.36, -1.566), (-19.13, -6.692, -1.353), (-19.77, -7.188, -1.291), (-20.46, -7.241, -1.348), (-21.72, -4.468, -1.326), (-20.99, -4.652, -1.378), (-20.3, -4.778, -1.238), (-19.7, -4.584, -1.288), (-19.02, -4.519, -1.298), (-22.24, -4.435, -1.438), (-24.68, -4.957, -1.095), (-24.19, -4.215, -1.191), (-23.22, -4.148, -1.26), (-22.49, -6.7, -1.61), (-22.96, -5.822, -1.515), (-23.54, -5.759, -1.26), (-23.88, -5.91, -1.098), (-24.3, -6.26, -1.003), (-24.33, -8.102, -1.03), (-24.44, -8.525, -1.072), (-25.1, -8.349, -1.197), (-24.71, -8.058, -1.206), (-24.66, -7.629, -1.295), (-24.26, -7.864, -1.002), (-24.33, -7.929, -1.674), (-24.4, -8.209, -1.712), (-24.1, -8.29, -1.691), (-24.07, -8.053, -1.63), (-24.63, -8.472, -1.574), (-24.22, -8.566, -1.588), (-24.58, -7.876, -1.353), (-24.78, -8.267, -1.312), (-24.61, -8.313, -1.469), (-24.48, -8.193, -1.542), (-24.42, -7.998, -1.546), (-20.87, -5.887, -2.135), (-21.42, -4.091, -2.287), (-21.87, -4.236, -2.32), (-21.51, -5.733, -2.18), (-22.12, -4.171, -1.771), (-22.12, -5.541, -2.002), (-20.84, -6.442, -1.828), (-21.46, -6.452, -1.785), (-20.15, -5.668, -1.813), (-20.54, -4.038, -1.685), (-21.43, -2.76, -1.696), (-21.75, -2.699, -1.564), (-21.65, -3.254, -1.954), (-21.9, -3.245, -1.677), (-21.3, -3.287, -1.884), (-20.61, -3.336, -1.525), (-21.26, -2.779, -1.693), (-20.64, -2.765, -1.487), (-21.3, -4.11, -1.083), (-21.76, -4.119, -1.123), (-22.02, -4.158, -1.304), (-22.12, -5.429, -1.771), (-20.3, -5.306, -1.485), (-20.67, -4.206, -1.298), (-21.43, -2.724, -1.111), (-21.75, -2.677, -1.236), (-21.56, -3.291, -1.044), (-21.9, -3.242, -1.343), (-21.2, -3.297, -0.9858), (-20.58, -3.286, -1.216), (-21.13, -2.719, -1.063), (-20.63, -2.759, -1.265), (-21.19, -7.108, -1.479), (-21.83, -7.06, -1.626), (-21.52, -2.245, -1.235), (-21.54, -2.047, -1.037), (-21.54, -2.013, -1.582), (-21.52, -2.223, -1.46), (-20.49, -2.343, -1.404), (-20.5, -2.326, -1.184), (-21.18, -2.065, -1.649), (-21.2, -2.227, -1.548), (-21.19, -2.263, -1.118), (-21.08, -2.297, -1.009), (-15.94, -3.969, -0.5899), (-16.46, -3.862, -0.8678), (-16.51, -3.449, -1.433), (-15.89, -3.584, -1.181), (-15.36, -2.698, -1.025), (-15.81, -2.6, -1.256), (-15.44, -2.301, -1.138), (-15.23, -2.365, -0.949), (-15.53, -3.069, -1.096), (-16.05, -2.799, -1.306), (-15.33, -4.092, -0.5812), (-15.45, -3.597, -1.215), (-14.92, -2.662, -1.26), (-15.11, -3.028, -1.318), (-14.95, -2.355, -1.174), (-15.18, -3.561, -1.405), (-15.07, -4.163, -0.7672), (-15.11, -5.766, -1.657), (-16.18, -6.26, -1.848), (-15.84, -5.687, -2.062), (-16.92, -6.14, -2.132), (-17.23, -5.26, -2.011), (-16.59, -5.453, -2.361), (-17.02, -4.607, -1.857), (-16.24, -4.678, -2.369), (-15.59, -4.881, -2.127), (-15.08, -5.033, -1.804), (-15.98, -3.797, -2.156), (-16.72, -3.797, -1.677), (-16.51, -3.26, -1.578), (-15.89, -3.286, -1.864), (-15.36, -2.441, -1.685), (-15.81, -2.44, -1.432), (-15.44, -2.13, -1.432), (-15.23, -2.117, -1.633), (-15.53, -2.797, -1.754), (-16.05, -2.635, -1.458), (-15.39, -3.925, -2.128), (-15.45, -3.31, -1.837), (-14.92, -2.496, -1.451), (-15.11, -2.843, -1.531), (-14.95, -2.192, -1.418), (-15.18, -3.348, -1.646), (-15.08, -4.001, -1.937), (-14.85, -2.265, -1.128), (-14.84, -2.21, -1.43), (-15.2, -2.284, -0.8508), (-15.25, -2.105, -1.713), (-15.52, -2.174, -1.054), (-15.61, -2.077, -1.41), (-15.28, -4.764, -0.1589), (-16.04, -4.575, -0.1989), (-16.8, -4.465, -0.6675), (-17.45, -5.275, -1.758), (-17.79, -6.499, -1.709), (-17.11, -7.208, -1.532), (-16.39, -7.191, -1.442), (-15.19, -6.55, -1.167), (-14.83, -5.013, -0.4958), (-25.1, -5.83, 0.7163), (-25.82, -5.763, 0.5125), (-23.9, -4.941, 1.243), (-22.95, -4.749, 1.558), (-23.26, -3.323, 0.608), (-24.47, -3.434, 0.6), (-24.38, -8.562, 0.9943), (-26.35, -8.404, 0.5382), (-25.27, -8.81, 0.6909), (-19.55, -5.59, 1.349), (-19.65, -8.402, 0.6001), (-19.09, -7.404, 0.6968), (-18.91, -5.297, 1.479), (-20.07, -5.523, 1.305), (-20.95, -8.739, 0.6215), (-20.35, -8.584, 0.6078), (-24.28, -5.404, 1.037), (-24.64, -6.036, 0.9139), (-23.52, -6.727, 0.9005), (-23.28, -6.589, 0.948), (-24.8, -7.157, 1.247), (-24.09, -7.411, 0.8933), (-23.95, -7.017, 0.8642), (-24.69, -6.585, 0.9559), (-22.14, -5.364, 1.654), (-22.53, -7.317, 1.053), (-23.06, -6.633, 0.977), (-21.66, -8.267, 0.76), (-21.27, -4.295, 0.8469), (-21.79, -4.322, 0.9423), (-22.22, -4.223, 0.9684), (-19.99, -3.423, 0.8851), (-20.43, -4.026, 0.7282), (-18.89, -3.336, 0.9), (-24.25, -8.148, 0.9636), (-24.15, -7.802, 0.9138), (-22.84, -6.681, 1.008), (-25.41, -6.597, 0.4604), (-25.3, -6.472, 0.7308), (-26.11, -6.282, 0.4876), (-26.22, -6.396, 0.3808), (-25.47, -8.256, 1.103), (-25.53, -8.14, 0.932), (-26.43, -8.036, 0.6647), (-26.42, -8.176, 0.7609), (-25.39, -6.895, 0.8788), (-25.27, -6.891, 1.049), (-24.92, -7.895, 1.019), (-24.8, -7.986, 1.26), (-24.74, -7.46, 1.329), (-24.91, -7.486, 1.012), (-25.38, -7.139, 1.116), (-25.55, -7.212, 0.954), (-19.13, -6.692, 1.353), (-19.77, -7.188, 1.291), (-20.46, -7.241, 1.348), (-21.72, -4.468, 1.326), (-20.99, -4.652, 1.378), (-20.3, -4.778, 1.238), (-19.7, -4.584, 1.288), (-19.02, -4.519, 1.298), (-22.24, -4.435, 1.438), (-24.68, -4.957, 1.095), (-24.19, -4.215, 1.191), (-23.22, -4.148, 1.26), (-22.49, -6.7, 1.61), (-22.96, -5.822, 1.515), (-23.54, -5.759, 1.26), (-23.88, -5.91, 1.098), (-24.3, -6.26, 1.003), (-24.33, -8.102, 1.03), (-24.44, -8.525, 1.072), (-25.1, -8.349, 1.197), (-24.71, -8.058, 1.206), (-24.66, -7.629, 1.295), (-24.26, -7.864, 1.002), (-24.33, -7.929, 1.674), (-24.4, -8.209, 1.712), (-24.1, -8.29, 1.691), (-24.07, -8.053, 1.63), (-24.63, -8.472, 1.574), (-24.22, -8.566, 1.588), (-24.58, -7.876, 1.353), (-24.78, -8.267, 1.312), (-24.61, -8.313, 1.469), (-24.48, -8.193, 1.542), (-24.42, -7.998, 1.546), (-20.87, -5.887, 2.135), (-21.42, -4.091, 2.287), (-21.87, -4.236, 2.32), (-21.51, -5.733, 2.18), (-22.12, -4.171, 1.771), (-22.12, -5.541, 2.002), (-20.84, -6.442, 1.828), (-21.46, -6.452, 1.785), (-20.15, -5.668, 1.813), (-20.54, -4.038, 1.685), (-21.44, -2.6, 1.696), (-21.74, -2.727, 1.564), (-21.65, -3.254, 1.954), (-21.9, -3.245, 1.677), (-21.3, -3.287, 1.884), (-20.61, -3.336, 1.525), (-21.26, -2.779, 1.693), (-20.58, -2.788, 1.474), (-21.3, -4.11, 1.083), (-21.76, -4.119, 1.123), (-22.02, -4.158, 1.304), (-22.12, -5.429, 1.771), (-20.3, -5.306, 1.485), (-20.67, -4.206, 1.298), (-21.46, -2.571, 1.111), (-21.75, -2.709, 1.236), (-21.56, -3.291, 1.044), (-21.9, -3.242, 1.343), (-21.2, -3.297, 0.9858), (-20.58, -3.286, 1.216), (-21.12, -2.686, 0.9812), (-20.57, -2.783, 1.258), (-21.19, -7.108, 1.479), (-21.83, -7.06, 1.626), (-21.56, -1.979, 1.173), (-21.52, -2.245, 1.235), (-21.52, -2.223, 1.46), (-21.56, -2.027, 1.726), (-20.45, -2.211, 1.238), (-20.49, -2.33, 1.49), (-21.2, -2.227, 1.548), (-21.36, -1.99, 1.954), (-21.11, -2.051, 0.9134), (-21.19, -2.263, 1.118), (-19.09, -7.404, 0.6968), (-18.91, -5.297, 1.479), (-18.57, -7.179, 0.8621), (-18.01, -4.909, 1.652), (-18.89, -3.336, 0.9), (-17.45, -3.894, 1.209), (-14.24, -5.9, 0.2508), (-14.59, -5.945, 0.5659), (-15.14, -6.894, 0.4107), (-14.15, -6.021, 0.2136), (-13.98, -4.853, 0.1536), (-13.88, -4.902, 0.1509), (-13.91, -3.596, 0.15), (-13.74, -3.642, 0.15), (-13.64, -2.706, 0.15), (-13.39, -2.8, 0.15), (-12.54, -2.526, 0.15), (-14.45, -5.554, 0.7506), (-16.77, -8.29, 0.8094), (-16.06, -7.785, 0.8883), (-17.78, -8.26, 0.776), (-18.18, -7.695, 0.8579), (-18.35, -6.36, 1.566), (-19.13, -6.692, 1.353), (-19.02, -4.519, 1.298), (-15.94, -3.969, 0.5899), (-16.46, -3.862, 0.8678), (-16.51, -3.449, 1.433), (-15.89, -3.584, 1.181), (-15.36, -2.698, 1.025), (-15.81, -2.6, 1.256), (-15.44, -2.301, 1.138), (-15.23, -2.365, 0.949), (-15.53, -3.069, 1.096), (-16.05, -2.799, 1.306), (-15.33, -4.092, 0.5812), (-15.45, -3.597, 1.215), (-14.92, -2.662, 1.26), (-15.11, -3.028, 1.318), (-14.95, -2.355, 1.174), (-15.18, -3.561, 1.405), (-15.07, -4.163, 0.7672), (-15.11, -5.766, 1.657), (-16.18, -6.26, 1.848), (-15.84, -5.687, 2.062), (-16.92, -6.14, 2.132), (-17.23, -5.26, 2.011), (-16.59, -5.453, 2.361), (-17.02, -4.607, 1.857), (-16.24, -4.678, 2.369), (-15.59, -4.881, 2.127), (-15.08, -5.033, 1.804), (-15.98, -3.797, 2.156), (-16.72, -3.797, 1.677), (-16.51, -3.26, 1.578), (-15.89, -3.286, 1.864), (-15.36, -2.441, 1.685), (-15.81, -2.44, 1.432), (-15.44, -2.13, 1.432), (-15.23, -2.117, 1.633), (-15.53, -2.797, 1.754), (-16.05, -2.635, 1.458), (-15.39, -3.925, 2.128), (-15.45, -3.31, 1.837), (-14.92, -2.496, 1.451), (-15.11, -2.843, 1.531), (-14.95, -2.192, 1.418), (-15.18, -3.348, 1.646), (-15.08, -4.001, 1.937), (-14.85, -2.265, 1.128), (-14.84, -2.21, 1.43), (-15.2, -2.284, 0.8508), (-15.25, -2.105, 1.713), (-15.52, -2.174, 1.054), (-15.61, -2.077, 1.41), (-15.28, -4.764, 0.1589), (-16.04, -4.575, 0.1989), (-16.8, -4.465, 0.6675), (-17.45, -5.275, 1.758), (-17.79, -6.499, 1.709), (-17.11, -7.208, 1.532), (-16.39, -7.191, 1.442), (-15.19, -6.55, 0.7674), (-14.83, -5.013, 0.4958)], [], [(136, 135, 53), (135, 54, 53), (60, 59, 126), (60, 126, 125), (62, 60, 125), (62, 125, 124), (127, 65, 191), (66, 65, 127), (69, 141, 140), (70, 69, 140), (72, 71, 73), (73, 71, 74), (70, 140, 139), (77, 70, 139), (65, 78, 191), (191, 78, 192), (129, 128, 79), (128, 80, 79), (81, 133, 136), (81, 136, 53), (128, 133, 80), (80, 133, 81), (131, 83, 82), (131, 130, 83), (132, 82, 84), (132, 131, 82), (63, 132, 85), (85, 132, 84), (73, 74, 141), (69, 73, 141), (138, 77, 139), (88, 77, 138), (137, 88, 138), (137, 76, 88), (92, 90, 89), (92, 91, 90), (94, 89, 93), (92, 89, 94), (96, 93, 95), (94, 93, 96), (96, 95, 97), (98, 96, 97), (98, 97, 99), (255, 63, 85), (256, 63, 255), (90, 260, 261), (100, 90, 261), (102, 259, 260), (102, 101, 259), (101, 103, 258), (101, 258, 259), (257, 62, 124), (104, 62, 257), (130, 129, 83), (129, 79, 83), (91, 102, 260), (91, 260, 90), (258, 104, 257), (103, 104, 258), (59, 66, 127), (59, 127, 126), (54, 8, 53), (8, 54, 7), (3, 4, 56), (57, 3, 56), (2, 57, 55), (2, 3, 57), (12, 59, 60), (11, 59, 12), (13, 60, 62), (12, 60, 13), (10, 65, 66), (10, 66, 46), (0, 69, 70), (0, 30, 69), (1, 72, 73), (28, 72, 1), (0, 70, 31), (77, 31, 70), (65, 9, 78), (65, 10, 9), (79, 80, 21), (80, 27, 21), (22, 81, 53), (8, 22, 53), (27, 80, 81), (22, 27, 81), (82, 43, 20), (83, 43, 82), (84, 82, 19), (82, 20, 19), (18, 85, 84), (18, 84, 19), (17, 254, 255), (41, 17, 255), (26, 253, 254), (17, 26, 254), (26, 261, 253), (26, 42, 261), (25, 86, 87), (29, 86, 25), (29, 55, 86), (2, 55, 29), (73, 69, 30), (1, 73, 30), (77, 24, 31), (88, 24, 77), (88, 23, 24), (76, 23, 88), (28, 87, 72), (25, 87, 28), (89, 47, 40), (89, 90, 47), (48, 91, 32), (32, 91, 92), (89, 40, 93), (93, 40, 39), (32, 92, 33), (33, 92, 94), (93, 39, 95), (95, 39, 38), (33, 94, 34), (34, 94, 96), (97, 38, 37), (95, 38, 97), (34, 96, 98), (35, 34, 98), (35, 98, 99), (35, 99, 36), (36, 97, 37), (99, 97, 36), (18, 255, 85), (41, 255, 18), (16, 90, 100), (47, 90, 16), (42, 100, 261), (16, 100, 42), (44, 101, 102), (15, 101, 44), (15, 14, 103), (101, 15, 103), (104, 13, 62), (104, 45, 13), (83, 79, 43), (79, 21, 43), (44, 102, 91), (48, 44, 91), (103, 45, 104), (103, 14, 45), (46, 66, 59), (11, 46, 59), (76, 78, 23), (78, 9, 23), (49, 106, 50), (106, 107, 50), (55, 57, 109), (109, 56, 112), (57, 56, 109), (68, 106, 49), (74, 106, 68), (151, 149, 148), (150, 149, 151), (150, 153, 149), (153, 152, 149), (71, 114, 74), (74, 114, 106), (71, 119, 114), (71, 117, 119), (72, 117, 71), (87, 117, 72), (50, 122, 6), (107, 122, 50), (56, 5, 112), (56, 4, 5), (106, 105, 107), (105, 108, 107), (109, 112, 110), (110, 112, 111), (113, 105, 106), (114, 113, 106), (115, 118, 117), (116, 115, 117), (118, 120, 119), (117, 118, 119), (116, 109, 115), (109, 110, 115), (120, 113, 114), (119, 120, 114), (108, 122, 107), (108, 121, 122), (112, 5, 111), (5, 123, 111), (257, 124, 256), (256, 124, 63), (124, 61, 63), (124, 125, 61), (125, 58, 61), (125, 126, 58), (58, 126, 64), (126, 127, 64), (64, 130, 131), (58, 64, 131), (61, 58, 131), (61, 131, 132), (63, 61, 132), (75, 52, 133), (68, 49, 67), (67, 49, 134), (67, 134, 51), (51, 134, 135), (51, 135, 136), (52, 51, 136), (133, 52, 136), (137, 138, 75), (75, 138, 52), (138, 139, 52), (139, 51, 52), (139, 67, 51), (139, 140, 67), (140, 141, 67), (141, 68, 67), (141, 74, 68), (78, 76, 192), (192, 76, 137), (86, 143, 142), (55, 143, 86), (143, 55, 144), (144, 55, 109), (144, 109, 116), (145, 144, 116), (145, 116, 146), (146, 116, 117), (87, 146, 117), (87, 147, 146), (86, 147, 87), (86, 142, 147), (142, 150, 151), (142, 151, 147), (151, 148, 147), (147, 148, 146), (152, 143, 144), (153, 143, 152), (153, 150, 142), (143, 153, 142), (156, 152, 155), (152, 144, 155), (149, 156, 157), (152, 156, 149), (149, 158, 148), (149, 157, 158), (148, 154, 146), (148, 158, 154), (163, 180, 179), (164, 180, 163), (191, 192, 166), (191, 166, 165), (191, 165, 167), (166, 192, 180), (164, 166, 180), (182, 181, 168), (181, 167, 168), (170, 186, 184), (172, 186, 170), (172, 179, 186), (163, 179, 172), (182, 174, 188), (182, 168, 174), (188, 176, 190), (188, 174, 176), (159, 162, 160), (162, 161, 160), (162, 164, 161), (161, 164, 163), (165, 166, 159), (159, 166, 162), (165, 159, 167), (162, 166, 164), (159, 160, 168), (167, 159, 168), (169, 171, 170), (171, 172, 170), (186, 185, 184), (185, 183, 184), (161, 163, 171), (171, 163, 172), (179, 178, 186), (178, 185, 186), (174, 160, 173), (168, 160, 174), (187, 182, 188), (177, 182, 187), (174, 173, 175), (174, 175, 176), (187, 190, 189), (187, 188, 190), (160, 161, 171), (173, 160, 171), (177, 187, 185), (178, 177, 185), (173, 171, 169), (175, 173, 169), (183, 187, 189), (185, 187, 183), (178, 128, 177), (128, 129, 177), (179, 128, 178), (133, 128, 179), (180, 75, 179), (75, 133, 179), (192, 137, 180), (180, 137, 75), (129, 182, 177), (129, 181, 182), (64, 181, 130), (130, 181, 129), (64, 127, 181), (127, 191, 181), (191, 167, 181), (184, 194, 195), (170, 184, 195), (190, 197, 198), (190, 176, 197), (199, 169, 195), (169, 170, 195), (184, 183, 194), (183, 202, 194), (176, 175, 199), (197, 176, 199), (190, 198, 202), (189, 190, 202), (175, 169, 199), (183, 189, 202), (194, 193, 195), (193, 196, 195), (196, 199, 195), (196, 200, 199), (202, 201, 194), (201, 193, 194), (259, 258, 221), (223, 257, 256), (223, 256, 224), (258, 257, 223), (221, 258, 223), (226, 256, 255), (224, 256, 226), (220, 229, 261), (260, 220, 261), (212, 208, 235), (239, 212, 235), (232, 205, 212), (232, 212, 239), (226, 255, 204), (226, 204, 231), (215, 243, 242), (216, 243, 215), (218, 246, 245), (219, 246, 218), (219, 229, 246), (261, 229, 219), (216, 245, 243), (218, 245, 216), (220, 221, 222), (225, 223, 224), (222, 221, 225), (221, 223, 225), (225, 224, 226), (227, 225, 226), (228, 222, 227), (222, 225, 227), (229, 222, 228), (220, 222, 229), (204, 203, 206), (204, 206, 205), (233, 230, 232), (230, 231, 232), (212, 211, 208), (211, 207, 208), (234, 238, 235), (238, 239, 235), (206, 211, 212), (205, 206, 212), (238, 233, 239), (233, 232, 239), (255, 254, 204), (254, 203, 204), (230, 227, 231), (227, 226, 231), (254, 253, 213), (254, 213, 203), (240, 228, 230), (228, 227, 230), (206, 214, 211), (241, 233, 238), (207, 216, 215), (211, 216, 207), (243, 238, 234), (242, 243, 234), (203, 213, 206), (213, 214, 206), (240, 230, 241), (241, 230, 233), (214, 219, 218), (213, 219, 214), (245, 240, 241), (246, 240, 245), (253, 219, 213), (253, 261, 219), (246, 228, 240), (229, 228, 246), (211, 218, 216), (214, 218, 211), (243, 241, 238), (245, 241, 243), (247, 242, 248), (215, 242, 247), (217, 248, 244), (217, 247, 248), (207, 215, 249), (249, 215, 247), (217, 249, 247), (217, 210, 249), (242, 234, 250), (248, 242, 250), (244, 248, 237), (237, 248, 250), (210, 209, 251), (249, 210, 251), (208, 207, 251), (207, 249, 251), (235, 208, 251), (235, 251, 252), (209, 236, 252), (251, 209, 252), (236, 237, 250), (236, 250, 252), (234, 235, 252), (250, 234, 252), (260, 259, 221), (260, 221, 220), (231, 205, 232), (231, 204, 205), (325, 326, 266), (267, 325, 266), (316, 273, 315), (272, 273, 316), (276, 317, 381), (276, 277, 317), (331, 280, 330), (280, 281, 330), (282, 284, 285), (282, 283, 284), (330, 281, 329), (281, 288, 329), (289, 381, 382), (289, 276, 381), (318, 319, 290), (291, 318, 290), (323, 292, 326), (326, 292, 266), (323, 318, 291), (323, 291, 292), (320, 321, 294), (294, 321, 293), (321, 322, 293), (293, 322, 295), (285, 284, 331), (284, 280, 331), (288, 328, 329), (288, 298, 328), (298, 327, 328), (287, 327, 298), (319, 320, 294), (290, 319, 294), (317, 272, 316), (277, 272, 317), (267, 8, 7), (8, 267, 266), (3, 270, 269), (4, 3, 269), (270, 2, 268), (3, 2, 270), (272, 12, 273), (272, 11, 12), (277, 10, 46), (276, 10, 277), (0, 281, 280), (0, 280, 30), (283, 1, 284), (283, 28, 1), (31, 288, 281), (0, 31, 281), (9, 276, 289), (10, 276, 9), (291, 290, 21), (27, 291, 21), (22, 8, 266), (292, 22, 266), (291, 27, 292), (27, 22, 292), (43, 294, 293), (43, 293, 20), (20, 293, 19), (293, 295, 19), (296, 25, 297), (296, 29, 25), (268, 29, 296), (268, 2, 29), (280, 284, 30), (284, 1, 30), (24, 298, 288), (24, 288, 31), (23, 287, 298), (23, 298, 24), (297, 28, 283), (297, 25, 28), (290, 294, 43), (21, 290, 43), (46, 11, 272), (277, 46, 272), (289, 287, 23), (9, 289, 23), (301, 300, 263), (300, 262, 263), (270, 268, 303), (269, 270, 303), (269, 303, 306), (300, 279, 262), (300, 285, 279), (339, 341, 338), (339, 340, 341), (343, 340, 339), (342, 343, 339), (308, 285, 300), (308, 282, 285), (311, 282, 313), (313, 282, 308), (311, 297, 283), (311, 283, 282), (122, 301, 263), (122, 263, 6), (5, 269, 306), (4, 269, 5), (299, 300, 301), (302, 299, 301), (306, 304, 305), (306, 303, 304), (299, 307, 300), (307, 308, 300), (312, 309, 311), (309, 310, 311), (314, 312, 313), (312, 311, 313), (304, 303, 309), (303, 310, 309), (307, 314, 308), (314, 313, 308), (122, 302, 301), (121, 302, 122), (123, 5, 305), (5, 306, 305), (316, 315, 271), (271, 315, 274), (317, 316, 275), (316, 271, 275), (320, 275, 321), (275, 271, 321), (321, 274, 322), (271, 274, 321), (265, 286, 323), (262, 278, 324), (262, 279, 278), (324, 264, 325), (324, 278, 264), (325, 264, 326), (264, 265, 326), (265, 323, 326), (328, 327, 286), (328, 286, 265), (329, 328, 265), (264, 329, 265), (330, 329, 278), (278, 329, 264), (331, 330, 278), (279, 331, 278), (285, 331, 279), (287, 289, 382), (287, 382, 327), (333, 268, 296), (333, 296, 332), (268, 334, 303), (268, 333, 334), (303, 334, 310), (334, 335, 310), (310, 336, 311), (310, 335, 336), (336, 297, 311), (337, 297, 336), (337, 296, 297), (332, 296, 337), (341, 332, 337), (340, 332, 341), (338, 337, 336), (338, 341, 337), (333, 343, 342), (333, 342, 334), (340, 343, 332), (343, 333, 332), (334, 342, 345), (342, 346, 345), (346, 342, 339), (346, 339, 347), (348, 339, 338), (347, 339, 348), (344, 338, 336), (348, 338, 344), (370, 353, 369), (370, 354, 353), (382, 381, 356), (356, 381, 355), (355, 381, 357), (356, 354, 370), (382, 356, 370), (371, 372, 358), (357, 371, 358), (376, 360, 374), (376, 362, 360), (369, 362, 376), (369, 353, 362), (364, 372, 378), (358, 372, 364), (366, 378, 380), (364, 378, 366), (352, 349, 350), (351, 352, 350), (354, 352, 351), (354, 351, 353), (356, 355, 349), (356, 349, 352), (349, 355, 357), (356, 352, 354), (349, 357, 358), (350, 349, 358), (362, 361, 360), (360, 361, 359), (375, 374, 373), (375, 376, 374), (353, 351, 361), (353, 361, 362), (375, 368, 376), (368, 369, 376), (350, 364, 363), (350, 358, 364), (372, 367, 377), (372, 377, 378), (364, 366, 365), (363, 364, 365), (380, 377, 379), (378, 377, 380), (350, 363, 361), (351, 350, 361), (367, 368, 375), (377, 367, 375), (361, 365, 359), (361, 363, 365), (379, 375, 373), (377, 375, 379), (318, 368, 367), (319, 318, 367), (318, 323, 369), (318, 369, 368), (286, 370, 369), (323, 286, 369), (327, 370, 286), (327, 382, 370), (372, 319, 367), (371, 319, 372), (371, 275, 320), (371, 320, 319), (317, 275, 371), (357, 381, 371), (381, 317, 371), (360, 386, 383), (374, 360, 383), (388, 380, 387), (366, 380, 388), (360, 359, 386), (386, 359, 390), (391, 373, 383), (373, 374, 383), (365, 388, 390), (365, 366, 388), (387, 379, 391), (380, 379, 387), (359, 365, 390), (379, 373, 391), (386, 385, 383), (385, 384, 383), (389, 386, 390), (389, 385, 386), (392, 391, 383), (384, 392, 383), (416, 395, 415), (393, 395, 416), (417, 396, 398), (417, 398, 397), (400, 402, 399), (401, 402, 400), (399, 404, 403), (399, 402, 404), (403, 406, 405), (403, 404, 406), (406, 408, 407), (405, 406, 407), (407, 408, 409), (396, 471, 470), (396, 470, 398), (475, 400, 476), (400, 410, 476), (474, 412, 475), (411, 412, 474), (473, 411, 474), (413, 411, 473), (395, 472, 415), (395, 414, 472), (412, 401, 475), (475, 401, 400), (414, 473, 472), (414, 413, 473), (393, 13, 395), (393, 12, 13), (397, 18, 19), (398, 18, 397), (17, 41, 470), (469, 17, 470), (26, 17, 469), (468, 26, 469), (476, 26, 468), (42, 26, 476), (400, 399, 47), (47, 399, 40), (401, 32, 402), (401, 48, 32), (40, 403, 39), (40, 399, 403), (402, 33, 404), (402, 32, 33), (39, 405, 38), (39, 403, 405), (404, 34, 406), (404, 33, 34), (38, 405, 407), (38, 407, 37), (34, 35, 408), (406, 34, 408), (409, 35, 36), (408, 35, 409), (407, 409, 36), (407, 36, 37), (470, 18, 398), (470, 41, 18), (400, 16, 410), (400, 47, 16), (410, 42, 476), (410, 16, 42), (411, 44, 412), (411, 15, 44), (15, 411, 413), (14, 15, 413), (13, 414, 395), (45, 414, 13), (44, 48, 401), (412, 44, 401), (45, 413, 414), (14, 413, 45), (415, 472, 471), (415, 471, 396), (416, 415, 394), (394, 415, 396), (394, 396, 417), (473, 474, 436), (471, 438, 439), (472, 438, 471), (472, 473, 438), (473, 436, 438), (471, 441, 470), (471, 439, 441), (435, 475, 476), (444, 435, 476), (423, 427, 450), (427, 454, 450), (427, 447, 454), (420, 447, 427), (419, 441, 446), (470, 441, 419), (458, 431, 430), (458, 430, 457), (461, 434, 433), (461, 433, 460), (444, 476, 434), (444, 434, 461), (460, 433, 431), (460, 431, 458), (436, 435, 437), (438, 440, 439), (438, 436, 440), (436, 437, 440), (439, 440, 441), (440, 442, 441), (440, 437, 442), (437, 443, 442), (437, 435, 444), (437, 444, 443), (418, 419, 421), (421, 419, 420), (446, 445, 447), (445, 448, 447), (422, 426, 423), (426, 427, 423), (454, 453, 450), (453, 449, 450), (426, 421, 427), (421, 420, 427), (448, 453, 454), (447, 448, 454), (418, 469, 419), (469, 470, 419), (441, 442, 446), (442, 445, 446), (468, 469, 428), (428, 469, 418), (442, 443, 445), (443, 455, 445), (429, 421, 426), (448, 456, 453), (431, 426, 422), (431, 422, 430), (458, 457, 449), (453, 458, 449), (429, 428, 421), (428, 418, 421), (445, 455, 456), (445, 456, 448), (434, 428, 429), (434, 429, 433), (455, 460, 456), (455, 461, 460), (434, 468, 428), (476, 468, 434), (443, 461, 455), (443, 444, 461), (433, 426, 431), (433, 429, 426), (456, 460, 458), (456, 458, 453), (457, 430, 462), (457, 462, 463), (463, 432, 459), (462, 432, 463), (430, 422, 464), (430, 464, 462), (464, 432, 462), (425, 432, 464), (449, 457, 465), (457, 463, 465), (463, 452, 465), (463, 459, 452), (425, 464, 466), (424, 425, 466), (422, 423, 466), (464, 422, 466), (466, 450, 467), (423, 450, 466), (451, 424, 467), (424, 466, 467), (465, 451, 467), (452, 451, 465), (450, 449, 467), (449, 465, 467), (474, 475, 436), (436, 475, 435), (420, 446, 447), (419, 446, 420)])
me_camel_dark_001.materials.append(mat_camel_darkbrown)
me_camel_dark_001.use_remesh_preserve_volume = False
me_camel_dark_001.use_remesh_preserve_attributes = False
me_camel_dark_001.use_mirror_vertex_groups = False
me_camel_dark_001.update()

# ---- objects
ob_woodish = bpy.data.objects.new('woodish', me_woodish)
ob_leather2 = bpy.data.objects.new('leather2', me_leather2_001)
ob_leather1 = bpy.data.objects.new('leather1', me_leather1_001)
ob_ironish = bpy.data.objects.new('ironish', me_ironish)
ob_camel_nose = bpy.data.objects.new('camel_nose', me_camel_nose_001)
ob_camel_face = bpy.data.objects.new('camel_face', me_camel_face_001)
ob_camel_dark = bpy.data.objects.new('camel_dark', me_camel_dark_001)
ob_lamp = bpy.data.objects.new('Lamp', light_lamp)
ob_camera = bpy.data.objects.new('Camera', cam_camera)

# ---- transforms, parenting, visibility, modifiers, constraints
ob_woodish.location = (0.0, 0.0, 0.0)
ob_woodish.rotation_euler = (-1.571, -0.0, 0.0)
ob_woodish.scale = (0.1, 0.1, 0.1)
ob_woodish.lineart.crease_threshold = 0.0
ob_leather2.location = (0.0, 0.0, 0.0)
ob_leather2.rotation_euler = (-1.571, -0.0, 0.0)
ob_leather2.scale = (0.1, 0.1, 0.1)
ob_leather2.lineart.crease_threshold = 0.0
ob_leather1.location = (0.0, 0.0, 0.0)
ob_leather1.rotation_euler = (-1.571, -0.0, 0.0)
ob_leather1.scale = (0.1, 0.1, 0.1)
ob_leather1.lineart.crease_threshold = 0.0
ob_ironish.location = (0.0, 0.0, 0.0)
ob_ironish.rotation_euler = (-1.571, -0.0, 0.0)
ob_ironish.scale = (0.1, 0.1, 0.1)
ob_ironish.lineart.crease_threshold = 0.0
ob_camel_nose.location = (0.0, 0.0, 0.0)
ob_camel_nose.rotation_euler = (-1.571, -0.0, 0.0)
ob_camel_nose.scale = (0.1, 0.1, 0.1)
ob_camel_nose.lineart.crease_threshold = 0.0
ob_camel_face.location = (0.0, 0.0, 0.0)
ob_camel_face.rotation_euler = (-1.571, -0.0, 0.0)
ob_camel_face.scale = (0.1, 0.1, 0.1)
ob_camel_face.lineart.crease_threshold = 0.0
ob_camel_dark.location = (0.0, 0.0, 0.0)
ob_camel_dark.rotation_euler = (-1.571, -0.0, 0.0)
ob_camel_dark.scale = (0.1, 0.1, 0.1)
ob_camel_dark.lineart.crease_threshold = 0.0
ob_lamp.location = (4.076, 1.005, 5.904)
ob_lamp.rotation_euler = (0.6503, 0.05522, 1.866)
ob_lamp.lock_rotations_4d = False
ob_lamp.empty_display_type = 'ARROWS'
ob_lamp.color = (0.0, 0.0, 0.0, 0.0)
ob_lamp.lineart.crease_threshold = 0.0
ob_camera.location = (7.481, -6.508, 5.344)
ob_camera.rotation_euler = (1.109, 0.0, 0.8149)
ob_camera.lock_rotations_4d = False
ob_camera.empty_display_type = 'ARROWS'
ob_camera.color = (0.0, 0.0, 0.0, 0.0)
ob_camera.display_type = 'WIRE'
ob_camera.lineart.crease_threshold = 0.0

# ---- collection membership
col_collection_1.objects.link(ob_woodish)
col_collection_1.objects.link(ob_leather2)
col_collection_1.objects.link(ob_leather1)
col_collection_1.objects.link(ob_ironish)
col_collection_1.objects.link(ob_camel_nose)
col_collection_1.objects.link(ob_camel_face)
col_collection_1.objects.link(ob_camel_dark)
col_collection_1.objects.link(ob_lamp)
col_collection_1.objects.link(ob_camera)

# ---- scene / render settings (as saved in the file)
scene.camera = ob_camera
scene.frame_start = 1; scene.frame_end = 250; scene.frame_set(1)
scene.render.engine = 'BLENDER_EEVEE_NEXT'
scene.render.resolution_percentage = 50
scene.render.dither_intensity = 0.0
scene.cycles.use_denoising = False
scene.cycles.samples = 128
scene.cycles.sampling_pattern = 'TABULATED_SOBOL'
scene.cycles.use_adaptive_sampling = False
scene.cycles.use_light_tree = False
scene.cycles.blur_glossy = 0.0
scene.cycles.sample_clamp_indirect = 0.0
scene.view_settings.view_transform = 'Standard'
bpy.context.view_layer.update()
